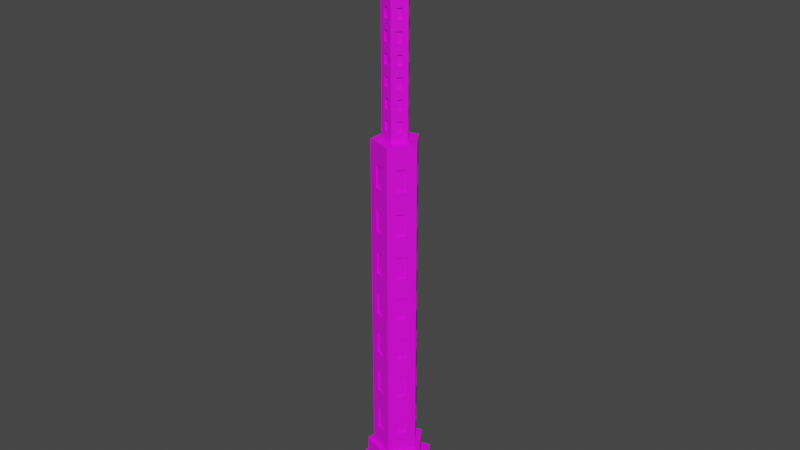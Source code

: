 # Source: Building6Alt.blend  (saved by Blender 2.80.75; exported with 4.5.12 LTS)
import bpy
from mathutils import Matrix  # noqa: F401  (used for matrix-valued properties, if any)

bpy.ops.wm.read_factory_settings(use_empty=True)
scene = bpy.context.scene
scene.name = 'Scene'

# ---- collections
col_collection = bpy.data.collections.new('Collection'); scene.collection.children.link(col_collection)

# ---- images (referenced by path relative to the original .blend; pixels are not part of the script)
import os
ASSET_DIR = os.environ.get("B2B_ASSET_DIR", "")  # directory of the original .blend (textures are referenced by path, not embedded)
HERE = os.path.dirname(os.path.abspath(__file__))  # packed textures are extracted next to this script under _unpacked/

def load_image(name, relpath, width, height, colorspace="sRGB"):
    """Load a texture the original file referenced (path relative to the .blend, or extracted next to this script)."""
    p = next((c for c in (os.path.join(HERE, relpath), os.path.join(ASSET_DIR, relpath)) if relpath and os.path.exists(c)), "")
    if p:
        img = bpy.data.images.load(p, check_existing=True)
        img.name = name
    else:  # same state as the original file: an image datablock whose file is absent (Cycles renders it pink)
        img = bpy.data.images.new(name, width, height)
        img.source = "FILE"
        img.filepath = "//" + (relpath or name)
    img.colorspace_settings.name = colorspace
    return img
img_building6altdiffusemap_png_001 = load_image('Building6AltDiffuseMap.png.001', 'Materials/Building6AltDiffuseMap.png', 1024, 1024, 'sRGB')

# ---- materials (node trees are filled in below, after node groups)
mat_material_002 = bpy.data.materials.new('Material.002')
mat_material_002.use_transparent_shadow = False

# ---- material node trees
mat_material_002.use_nodes = True; mat_material_002.node_tree.nodes.clear()
_N = mat_material_002.node_tree.nodes; _L = mat_material_002.node_tree.links
n0 = _N.new('ShaderNodeOutputMaterial'); n0.name = 'Material Output'; n0.location = (300, 300)
n1 = _N.new('ShaderNodeBsdfPrincipled'); n1.name = 'Principled BSDF'; n1.location = (10, 300)
n1.distribution = 'GGX'
n1.subsurface_method = 'BURLEY'
n1.inputs[3].default_value = 1.45
n1.inputs[27].default_value = (0.0, 0.0, 0.0, 1.0)
n1.inputs[28].default_value = 1.0
n2 = _N.new('ShaderNodeTexImage'); n2.name = 'Image Texture'; n2.location = (-280, 250)
n2.image = img_building6altdiffusemap_png_001
_L.new(n1.outputs[0], n0.inputs[0])
_L.new(n2.outputs[0], n1.inputs[0])
n0.is_active_output = True

# ---- world
world_world = bpy.data.worlds.new('World'); scene.world = world_world
world_world.use_nodes = True; world_world.node_tree.nodes.clear()
_N = world_world.node_tree.nodes; _L = world_world.node_tree.links
n0 = _N.new('ShaderNodeOutputWorld'); n0.name = 'World Output'; n0.location = (300, 300)
n1 = _N.new('ShaderNodeBackground'); n1.name = 'Background'; n1.location = (10, 300)
n1.inputs[0].default_value = (0.05088, 0.05088, 0.05088, 1.0)
_L.new(n1.outputs[0], n0.inputs[0])
n0.is_active_output = True
world_world.color = (0.05088, 0.05088, 0.05088)
world_world.use_sun_shadow = False
world_world.sun_shadow_jitter_overblur = 0.0

# ---- meshes
me_icosphere = bpy.data.meshes.new('Icosphere')
me_icosphere.from_pydata([(0.0335, -8.938e-08, 3.683), (0.01033, 0.03189, 3.683), (0.005639, -0.01744, 3.664), (0.01831, -8.938e-08, 3.664), (0.005639, 0.01744, 3.664), (0.02468, -8.938e-08, 3.668), (0.007607, -0.0235, 3.668), (0.01081, -0.03336, 3.683), (0.03505, -8.94e-08, 3.683), (0.01081, 0.03336, 3.683), (-0.02841, 0.02062, 3.683), (0.02319, -8.94e-08, 3.688), (-0.01882, -0.01365, 3.688), (0.007148, -0.02209, 3.688), (0.01081, 0.03336, 3.688), (0.03505, -8.94e-08, 3.688), (0.01081, -0.03336, 3.688), (0.002485, 0.007733, 3.697), (0.007148, 0.02209, 3.697), (-0.01882, -0.01365, 3.697), (-0.07261, 0.05273, 2.212), (-0.006607, 0.004779, 3.749), (0.008104, -8.94e-08, 3.749), (0.02769, 0.08533, 2.212), (0.08969, -8.829e-08, 2.212), (0.02769, -0.08533, 2.212), (0.005638, 0.01744, 3.502), (-0.01486, 0.01078, 3.502), (-0.01486, -0.01078, 3.502), (-0.07261, -0.05273, 2.212), (0.08969, -8.829e-08, 3.092), (0.007607, 0.0235, 3.668), (-0.02002, 0.01452, 3.668), (-0.02715, 0.01971, 3.683), (0.01033, -0.03189, 3.683), (0.0277, -0.08533, 3.092), (-0.07261, -0.05273, 3.092), (-0.07261, 0.05273, 3.092), (-0.02002, -0.01452, 3.668), (-0.02715, -0.01971, 3.683), (0.0277, 0.08533, 3.092), (-0.03027, 0.02197, 3.092), (-0.01486, 0.01078, 3.664), (-0.01486, -0.01078, 3.664), (0.01152, 0.03555, 3.092), (0.03735, -8.892e-08, 3.092), (0.01152, -0.03555, 3.092), (-0.03027, -0.02197, 3.092), (0.03735, -8.892e-08, 3.362), (-0.02841, -0.02062, 3.683), (0.01152, -0.03555, 3.362), (-0.02841, 0.02062, 3.688), (-0.03027, -0.02197, 3.362), (-0.02841, -0.02062, 3.688), (-0.03027, 0.02197, 3.362), (0.007148, 0.02209, 3.688), (-0.01882, 0.01365, 3.688), (0.01152, 0.03555, 3.362), (-0.02147, 0.01558, 3.386), (0.008161, 0.02521, 3.386), (0.02647, -8.914e-08, 3.386), (-0.01882, 0.01365, 3.697), (0.02319, -8.94e-08, 3.697), (0.008161, -0.02521, 3.386), (0.007148, -0.02209, 3.697), (-0.02147, -0.01558, 3.386), (-0.006607, 0.004779, 3.697), (0.008104, -8.94e-08, 3.697), (-0.006607, -0.00478, 3.697), (0.002485, -0.007734, 3.697), (0.002485, 0.007733, 3.749), (0.02647, -8.911e-08, 3.475), (0.008161, -0.02521, 3.475), (-0.006607, -0.00478, 3.749), (0.002485, -0.007734, 3.749), (0.01831, -8.938e-08, 3.502), (-0.02147, -0.01558, 3.475), (-0.02147, 0.01558, 3.475), (0.008161, 0.02521, 3.475), (0.005638, -0.01744, 3.502), (0.02769, 0.08533, 3.042), (-0.07261, 0.05273, 3.042), (-0.07261, -0.05273, 3.042), (0.02769, -0.08533, 3.042), (0.08969, -8.829e-08, 3.042), (-0.03918, -0.0636, 2.212), (-0.005742, -0.07446, 2.212), (-0.005741, -0.07446, 3.042), (-0.03918, -0.0636, 3.042), (0.04836, -0.05688, 2.212), (0.06902, -0.02844, 2.212), (0.06902, -0.02844, 3.042), (0.04836, -0.05688, 3.042), (0.06902, 0.02844, 2.212), (0.04836, 0.05688, 2.212), (0.04836, 0.05688, 3.042), (0.06902, 0.02844, 3.042), (-0.005742, 0.07446, 2.212), (-0.03918, 0.0636, 2.212), (-0.03918, 0.0636, 3.042), (-0.005741, 0.07446, 3.042), (-0.07261, 0.01758, 2.212), (-0.07261, -0.01758, 2.212), (-0.07261, -0.01758, 3.042), (-0.07261, 0.01758, 3.042), (-0.03918, -0.0636, 2.973), (-0.03918, -0.0636, 2.904), (-0.03918, -0.0636, 2.835), (-0.03918, -0.0636, 2.765), (-0.03918, -0.0636, 2.696), (-0.03918, -0.0636, 2.627), (-0.03918, -0.0636, 2.558), (-0.03918, -0.0636, 2.489), (-0.03918, -0.0636, 2.42), (-0.03918, -0.0636, 2.351), (-0.03918, -0.0636, 2.282), (-0.005741, -0.07446, 2.973), (-0.005741, -0.07446, 2.904), (-0.005741, -0.07446, 2.835), (-0.005741, -0.07446, 2.765), (-0.005741, -0.07446, 2.696), (-0.005741, -0.07446, 2.627), (-0.005742, -0.07446, 2.558), (-0.005742, -0.07446, 2.489), (-0.005742, -0.07446, 2.42), (-0.005742, -0.07446, 2.351), (-0.005742, -0.07446, 2.282), (0.04836, -0.05688, 2.973), (0.04836, -0.05688, 2.904), (0.04836, -0.05688, 2.835), (0.04836, -0.05688, 2.765), (0.04836, -0.05688, 2.696), (0.04836, -0.05688, 2.627), (0.04836, -0.05688, 2.558), (0.04836, -0.05688, 2.489), (0.04836, -0.05688, 2.42), (0.04836, -0.05688, 2.351), (0.04836, -0.05688, 2.282), (0.06902, -0.02844, 2.973), (0.06902, -0.02844, 2.904), (0.06902, -0.02844, 2.835), (0.06902, -0.02844, 2.765), (0.06902, -0.02844, 2.696), (0.06902, -0.02844, 2.627), (0.06902, -0.02844, 2.558), (0.06902, -0.02844, 2.489), (0.06902, -0.02844, 2.42), (0.06902, -0.02844, 2.351), (0.06902, -0.02844, 2.282), (0.06902, 0.02844, 2.973), (0.06902, 0.02844, 2.904), (0.06902, 0.02844, 2.835), (0.06902, 0.02844, 2.765), (0.06902, 0.02844, 2.696), (0.06902, 0.02844, 2.627), (0.06902, 0.02844, 2.558), (0.06902, 0.02844, 2.489), (0.06902, 0.02844, 2.42), (0.06902, 0.02844, 2.351), (0.06902, 0.02844, 2.282), (0.04836, 0.05688, 2.973), (0.04836, 0.05688, 2.904), (0.04836, 0.05688, 2.835), (0.04836, 0.05688, 2.765), (0.04836, 0.05688, 2.696), (0.04836, 0.05688, 2.627), (0.04836, 0.05688, 2.558), (0.04836, 0.05688, 2.489), (0.04836, 0.05688, 2.42), (0.04836, 0.05688, 2.351), (0.04836, 0.05688, 2.282), (-0.005741, 0.07446, 2.973), (-0.005741, 0.07446, 2.904), (-0.005741, 0.07446, 2.835), (-0.005741, 0.07446, 2.765), (-0.005741, 0.07446, 2.696), (-0.005741, 0.07446, 2.627), (-0.005742, 0.07446, 2.558), (-0.005742, 0.07446, 2.489), (-0.005742, 0.07446, 2.42), (-0.005742, 0.07446, 2.351), (-0.005742, 0.07446, 2.282), (-0.03918, 0.0636, 2.973), (-0.03918, 0.0636, 2.904), (-0.03918, 0.0636, 2.835), (-0.03918, 0.0636, 2.765), (-0.03918, 0.0636, 2.696), (-0.03918, 0.0636, 2.627), (-0.03918, 0.0636, 2.558), (-0.03918, 0.0636, 2.489), (-0.03918, 0.0636, 2.42), (-0.03918, 0.0636, 2.351), (-0.03918, 0.0636, 2.282), (-0.07261, 0.01758, 2.973), (-0.07261, 0.01758, 2.904), (-0.07261, 0.01758, 2.835), (-0.07261, 0.01758, 2.765), (-0.07261, 0.01758, 2.696), (-0.07261, 0.01758, 2.627), (-0.07261, 0.01758, 2.558), (-0.07261, 0.01758, 2.489), (-0.07261, 0.01758, 2.42), (-0.07261, 0.01758, 2.351), (-0.07261, 0.01758, 2.282), (-0.07261, -0.01758, 2.973), (-0.07261, -0.01758, 2.904), (-0.07261, -0.01758, 2.835), (-0.07261, -0.01758, 2.765), (-0.07261, -0.01758, 2.696), (-0.07261, -0.01758, 2.627), (-0.07261, -0.01758, 2.558), (-0.07261, -0.01758, 2.489), (-0.07261, -0.01758, 2.42), (-0.07261, -0.01758, 2.351), (-0.07261, -0.01758, 2.282), (-0.002211, -0.0636, 3.042), (-0.03565, -0.05273, 3.042), (0.05978, -0.02173, 3.042), (0.03912, -0.05017, 3.042), (0.03912, 0.05017, 3.042), (0.05978, 0.02173, 3.042), (-0.03565, 0.05273, 3.042), (-0.002211, 0.0636, 3.042), (-0.06119, -0.01758, 3.042), (-0.06119, 0.01758, 3.042), (-0.03565, -0.05273, 2.973), (-0.03565, -0.05273, 2.904), (-0.03565, -0.05273, 2.835), (-0.03565, -0.05273, 2.765), (-0.03565, -0.05273, 2.696), (-0.03565, -0.05273, 2.627), (-0.03565, -0.05273, 2.558), (-0.03565, -0.05273, 2.489), (-0.03565, -0.05273, 2.42), (-0.03565, -0.05273, 2.351), (-0.03565, -0.05273, 2.282), (-0.002211, -0.0636, 2.973), (-0.002211, -0.0636, 2.904), (-0.002211, -0.0636, 2.835), (-0.002211, -0.0636, 2.765), (-0.002211, -0.0636, 2.696), (-0.002212, -0.0636, 2.627), (-0.002212, -0.0636, 2.558), (-0.002212, -0.0636, 2.489), (-0.002212, -0.0636, 2.42), (-0.002212, -0.0636, 2.351), (-0.002212, -0.0636, 2.282), (0.03912, -0.05017, 2.973), (0.03912, -0.05017, 2.904), (0.03912, -0.05017, 2.835), (0.03912, -0.05017, 2.765), (0.03912, -0.05017, 2.696), (0.03912, -0.05017, 2.627), (0.03912, -0.05017, 2.558), (0.03912, -0.05017, 2.489), (0.03912, -0.05017, 2.42), (0.03912, -0.05017, 2.351), (0.03912, -0.05017, 2.282), (0.05978, -0.02173, 2.973), (0.05978, -0.02173, 2.904), (0.05978, -0.02173, 2.835), (0.05978, -0.02173, 2.765), (0.05978, -0.02173, 2.696), (0.05978, -0.02173, 2.627), (0.05978, -0.02173, 2.558), (0.05978, -0.02173, 2.489), (0.05978, -0.02173, 2.42), (0.05978, -0.02173, 2.351), (0.05978, -0.02173, 2.282), (0.05978, 0.02173, 2.973), (0.05978, 0.02173, 2.904), (0.05978, 0.02173, 2.835), (0.05978, 0.02173, 2.765), (0.05978, 0.02173, 2.696), (0.05978, 0.02173, 2.627), (0.05978, 0.02173, 2.558), (0.05978, 0.02173, 2.489), (0.05978, 0.02173, 2.42), (0.05978, 0.02173, 2.351), (0.05978, 0.02173, 2.282), (0.03912, 0.05017, 2.973), (0.03912, 0.05017, 2.904), (0.03912, 0.05017, 2.835), (0.03912, 0.05017, 2.765), (0.03912, 0.05017, 2.696), (0.03912, 0.05017, 2.627), (0.03912, 0.05017, 2.558), (0.03912, 0.05017, 2.489), (0.03912, 0.05017, 2.42), (0.03912, 0.05017, 2.351), (0.03912, 0.05017, 2.282), (-0.002211, 0.0636, 2.973), (-0.002211, 0.0636, 2.904), (-0.002211, 0.0636, 2.835), (-0.002211, 0.0636, 2.765), (-0.002211, 0.0636, 2.696), (-0.002212, 0.0636, 2.627), (-0.002212, 0.0636, 2.558), (-0.002212, 0.0636, 2.489), (-0.002212, 0.0636, 2.42), (-0.002212, 0.0636, 2.351), (-0.002212, 0.0636, 2.282), (-0.03565, 0.05273, 2.973), (-0.03565, 0.05273, 2.904), (-0.03565, 0.05273, 2.835), (-0.03565, 0.05273, 2.765), (-0.03565, 0.05273, 2.696), (-0.03565, 0.05273, 2.627), (-0.03565, 0.05273, 2.558), (-0.03565, 0.05273, 2.489), (-0.03565, 0.05273, 2.42), (-0.03565, 0.05273, 2.351), (-0.03565, 0.05273, 2.282), (-0.06119, 0.01758, 2.973), (-0.06119, 0.01758, 2.904), (-0.06119, 0.01758, 2.835), (-0.06119, 0.01758, 2.765), (-0.06119, 0.01758, 2.696), (-0.06119, 0.01758, 2.627), (-0.06119, 0.01758, 2.558), (-0.06119, 0.01758, 2.489), (-0.06119, 0.01758, 2.42), (-0.06119, 0.01758, 2.351), (-0.06119, 0.01758, 2.282), (-0.06119, -0.01758, 2.973), (-0.06119, -0.01758, 2.904), (-0.06119, -0.01758, 2.835), (-0.06119, -0.01758, 2.765), (-0.06119, -0.01758, 2.696), (-0.06119, -0.01758, 2.627), (-0.06119, -0.01758, 2.558), (-0.06119, -0.01758, 2.489), (-0.06119, -0.01758, 2.42), (-0.06119, -0.01758, 2.351), (-0.06119, -0.01758, 2.282), (-0.06953, 0.1129, 2.212), (-0.1289, 0.09362, 2.212), (-0.1289, -0.03121, 2.212), (-0.1289, -0.09362, 2.212), (0.1226, -0.0505, 2.212), (0.1593, -7.546e-08, 2.212), (0.08588, 0.101, 2.212), (0.04919, 0.1515, 2.212), (-0.01017, -0.1322, 2.212), (0.04919, -0.1515, 2.212), (-0.06953, -0.1129, 2.212), (0.08588, -0.101, 2.212), (0.1226, 0.0505, 2.212), (-0.01017, 0.1322, 2.212), (-0.1289, 0.03121, 2.212), (0.1226, -0.0505, -0.04722), (0.08587, -0.101, -0.04722), (-0.01017, -0.1322, -0.04722), (-0.06953, -0.1129, -0.04722), (-0.1289, 0.09362, -0.04722), (-0.06953, 0.1129, -0.04722), (-0.1289, -0.09362, -0.04722), (-0.1289, 0.03121, -0.04722), (-0.1289, -0.03121, -0.04722), (-0.01017, 0.1322, -0.04722), (0.04919, 0.1515, -0.04722), (0.1592, -1.159e-07, -0.04722), (0.1226, 0.0505, -0.04722), (0.08587, 0.101, -0.04722), (0.04919, -0.1515, -0.04722), (-0.1623, 0.1179, -0.04722), (0.2006, -1.13e-07, -0.04722), (-0.1623, -0.1179, -0.04722), (0.06196, 0.1908, -0.04722), (0.06196, -0.1908, -0.04722), (-0.1623, 0.1179, -0.2098), (0.2006, -1.237e-07, -0.2098), (-0.1623, -0.1179, -0.2098), (0.06196, 0.1908, -0.2098), (0.06196, -0.1908, -0.2098), (-0.2228, 0.1618, -0.4769), (-0.2228, -0.1618, -0.4769), (0.2753, -1.373e-07, -0.4769), (0.08505, 0.2619, -0.4769), (0.08505, -0.2619, -0.4769), (-0.2228, 0.1618, -0.2098), (0.2753, -1.23e-07, -0.2098), (-0.2228, -0.1618, -0.2098), (0.08505, 0.2619, -0.2098), (0.08505, -0.2619, -0.2098), (0.08588, -0.101, 1.61), (0.08588, -0.101, 1.459), (-0.06953, -0.1129, 0.1034), (0.08588, -0.101, 2.062), (0.08588, -0.101, 1.007), (0.08588, -0.101, 0.8567), (0.08587, -0.101, 0.4047), (0.08587, -0.101, 0.1034), (0.08587, -0.101, 0.2541), (0.08588, -0.101, 0.5554), (0.08588, -0.101, 0.706), (0.08588, -0.101, 1.158), (0.08588, -0.101, 1.911), (-0.06953, -0.1129, 0.2541), (0.08588, -0.101, 1.309), (0.08588, -0.101, 1.761), (-0.06953, -0.1129, 0.4047), (-0.06953, -0.1129, 0.5554), (-0.06953, -0.1129, 0.706), (-0.06953, -0.1129, 0.8567), (-0.06953, -0.1129, 1.007), (-0.06953, -0.1129, 1.158), (-0.06953, -0.1129, 1.309), (-0.06953, -0.1129, 1.459), (-0.06953, -0.1129, 1.61), (-0.06953, -0.1129, 1.761), (-0.06953, -0.1129, 1.911), (-0.06953, -0.1129, 2.062), (-0.06953, 0.1129, 0.1034), (-0.06953, 0.1129, 0.2541), (-0.06953, 0.1129, 0.4047), (-0.06953, 0.1129, 0.5554), (-0.06953, 0.1129, 0.706), (-0.06953, 0.1129, 0.8567), (-0.06953, 0.1129, 1.007), (-0.06953, 0.1129, 1.158), (-0.06953, 0.1129, 1.309), (-0.06953, 0.1129, 1.459), (-0.06953, 0.1129, 1.61), (-0.06953, 0.1129, 1.761), (-0.06953, 0.1129, 1.911), (-0.06953, 0.1129, 2.062), (-0.1289, -0.03121, 0.1034), (-0.1289, -0.03121, 0.2541), (-0.1289, -0.03121, 0.4047), (-0.1289, -0.03121, 0.5554), (-0.1289, -0.03121, 0.706), (-0.1289, -0.03121, 0.8567), (-0.1289, -0.03121, 1.007), (-0.1289, -0.03121, 1.158), (-0.1289, -0.03121, 1.309), (-0.1289, -0.03121, 1.459), (-0.1289, -0.03121, 1.61), (-0.1289, -0.03121, 1.761), (-0.1289, -0.03121, 1.911), (-0.1289, -0.03121, 2.062), (0.08587, 0.101, 0.1034), (0.08587, 0.101, 0.2541), (0.08587, 0.101, 0.4047), (0.08588, 0.101, 0.5554), (0.08588, 0.101, 0.706), (0.08588, 0.101, 0.8567), (0.08588, 0.101, 1.007), (0.08588, 0.101, 1.158), (0.08588, 0.101, 1.309), (0.08588, 0.101, 1.459), (0.08588, 0.101, 1.61), (0.08588, 0.101, 1.761), (0.08588, 0.101, 1.911), (0.08588, 0.101, 2.062), (0.1226, -0.0505, 2.062), (0.1226, -0.0505, 1.911), (0.1226, -0.0505, 1.761), (0.1226, -0.0505, 1.61), (0.1226, -0.0505, 1.459), (0.1226, -0.0505, 1.309), (0.1226, -0.0505, 1.158), (0.1226, -0.0505, 1.007), (0.1226, -0.0505, 0.8567), (0.1226, -0.0505, 0.706), (0.1226, -0.0505, 0.5554), (0.1226, -0.0505, 0.4047), (0.1226, -0.0505, 0.2541), (0.1226, -0.0505, 0.1034), (-0.01017, -0.1322, 2.062), (-0.01017, -0.1322, 1.911), (-0.01017, -0.1322, 1.761), (-0.01017, -0.1322, 1.61), (-0.01017, -0.1322, 1.459), (-0.01017, -0.1322, 1.309), (-0.01017, -0.1322, 1.158), (-0.01017, -0.1322, 1.007), (-0.01017, -0.1322, 0.8567), (-0.01017, -0.1322, 0.706), (-0.01017, -0.1322, 0.5554), (-0.01017, -0.1322, 0.4047), (-0.01017, -0.1322, 0.2541), (-0.01017, -0.1322, 0.1034), (-0.1289, 0.03121, 2.062), (-0.1289, 0.03121, 1.911), (-0.1289, 0.03121, 1.761), (-0.1289, 0.03121, 1.61), (-0.1289, 0.03121, 1.459), (-0.1289, 0.03121, 1.309), (-0.1289, 0.03121, 1.158), (-0.1289, 0.03121, 1.007), (-0.1289, 0.03121, 0.8567), (-0.1289, 0.03121, 0.706), (-0.1289, 0.03121, 0.5554), (-0.1289, 0.03121, 0.4047), (-0.1289, 0.03121, 0.2541), (-0.1289, 0.03121, 0.1034), (-0.01017, 0.1322, 2.062), (-0.01017, 0.1322, 1.911), (-0.01017, 0.1322, 1.761), (-0.01017, 0.1322, 1.61), (-0.01017, 0.1322, 1.459), (-0.01017, 0.1322, 1.309), (-0.01017, 0.1322, 1.158), (-0.01017, 0.1322, 1.007), (-0.01017, 0.1322, 0.8567), (-0.01017, 0.1322, 0.706), (-0.01017, 0.1322, 0.5554), (-0.01017, 0.1322, 0.4047), (-0.01017, 0.1322, 0.2541), (-0.01017, 0.1322, 0.1034), (0.1226, 0.0505, 2.062), (0.1226, 0.0505, 1.911), (0.1226, 0.0505, 1.761), (0.1226, 0.0505, 1.61), (0.1226, 0.0505, 1.459), (0.1226, 0.0505, 1.309), (0.1226, 0.0505, 1.158), (0.1226, 0.0505, 1.007), (0.1226, 0.0505, 0.8567), (0.1226, 0.0505, 0.706), (0.1226, 0.0505, 0.5554), (0.1226, 0.0505, 0.4047), (0.1226, 0.0505, 0.2541), (0.1226, 0.0505, 0.1034), (0.07847, -0.09561, 1.309), (0.07847, -0.09561, 1.459), (-0.06671, -0.1042, 0.1034), (-0.06671, -0.1042, 0.2541), (0.07847, -0.09561, 1.911), (0.07847, -0.09561, 2.062), (-0.0667, -0.1042, 0.706), (-0.0667, -0.1042, 0.8567), (0.07847, -0.09561, 1.007), (0.07847, -0.09561, 1.158), (0.07847, -0.09561, 0.1034), (0.07847, -0.09561, 0.2541), (0.07847, -0.09561, 0.4047), (0.07847, -0.09561, 0.5554), (-0.0667, -0.1042, 1.007), (-0.0667, -0.1042, 1.158), (0.07847, -0.09561, 0.706), (0.07847, -0.09561, 0.8567), (0.07847, -0.09561, 1.61), (0.07847, -0.09561, 1.761), (-0.0667, -0.1042, 1.309), (-0.0667, -0.1042, 1.459), (-0.0667, -0.1042, 0.4047), (-0.0667, -0.1042, 0.5554), (-0.0667, -0.1042, 1.61), (-0.0667, -0.1042, 1.761), (-0.0667, -0.1042, 1.911), (-0.0667, -0.1042, 2.062), (-0.06671, 0.1042, 0.1034), (-0.06671, 0.1042, 0.2541), (-0.0667, 0.1042, 0.4047), (-0.0667, 0.1042, 0.5554), (-0.0667, 0.1042, 0.706), (-0.0667, 0.1042, 0.8567), (-0.0667, 0.1042, 1.007), (-0.0667, 0.1042, 1.158), (-0.0667, 0.1042, 1.309), (-0.0667, 0.1042, 1.459), (-0.0667, 0.1042, 1.61), (-0.0667, 0.1042, 1.761), (-0.0667, 0.1042, 1.911), (-0.0667, 0.1042, 2.062), (-0.1197, -0.03121, 0.1034), (-0.1197, -0.03121, 0.2541), (-0.1197, -0.03121, 0.4047), (-0.1197, -0.03121, 0.5554), (-0.1197, -0.03121, 0.706), (-0.1197, -0.03121, 0.8567), (-0.1197, -0.03121, 1.007), (-0.1197, -0.03121, 1.158), (-0.1197, -0.03121, 1.309), (-0.1197, -0.03121, 1.459), (-0.1197, -0.03121, 1.61), (-0.1197, -0.03121, 1.761), (-0.1197, -0.03121, 1.911), (-0.1197, -0.03121, 2.062), (0.07847, 0.09561, 0.1034), (0.07847, 0.09561, 0.2541), (0.07847, 0.09561, 0.4047), (0.07847, 0.09561, 0.5554), (0.07847, 0.09561, 0.706), (0.07847, 0.09561, 0.8567), (0.07847, 0.09561, 1.007), (0.07847, 0.09561, 1.158), (0.07847, 0.09561, 1.309), (0.07847, 0.09561, 1.459), (0.07847, 0.09561, 1.61), (0.07847, 0.09561, 1.761), (0.07847, 0.09561, 1.911), (0.07847, 0.09561, 2.062), (0.1152, -0.04511, 2.062), (0.1152, -0.04511, 1.911), (0.1152, -0.04511, 1.761), (0.1152, -0.04511, 1.61), (0.1152, -0.04511, 1.459), (0.1152, -0.04511, 1.309), (0.1152, -0.04511, 1.158), (0.1152, -0.04511, 1.007), (0.1152, -0.04511, 0.8567), (0.1152, -0.04511, 0.706), (0.1152, -0.04511, 0.5554), (0.1152, -0.04511, 0.4047), (0.1152, -0.04511, 0.2541), (0.1152, -0.04511, 0.1034), (-0.00734, -0.1235, 2.062), (-0.007341, -0.1235, 1.911), (-0.007341, -0.1235, 1.761), (-0.007341, -0.1235, 1.61), (-0.007342, -0.1235, 1.459), (-0.007342, -0.1235, 1.309), (-0.007343, -0.1235, 1.158), (-0.007343, -0.1235, 1.007), (-0.007343, -0.1235, 0.8567), (-0.007344, -0.1235, 0.706), (-0.007344, -0.1235, 0.5554), (-0.007344, -0.1235, 0.4047), (-0.007345, -0.1235, 0.2541), (-0.007345, -0.1235, 0.1034), (-0.1197, 0.03121, 2.062), (-0.1197, 0.03121, 1.911), (-0.1197, 0.03121, 1.761), (-0.1197, 0.03121, 1.61), (-0.1197, 0.03121, 1.459), (-0.1197, 0.03121, 1.309), (-0.1197, 0.03121, 1.158), (-0.1197, 0.03121, 1.007), (-0.1197, 0.03121, 0.8567), (-0.1197, 0.03121, 0.706), (-0.1197, 0.03121, 0.5554), (-0.1197, 0.03121, 0.4047), (-0.1197, 0.03121, 0.2541), (-0.1197, 0.03121, 0.1034), (-0.00734, 0.1235, 2.062), (-0.007341, 0.1235, 1.911), (-0.007341, 0.1235, 1.761), (-0.007341, 0.1235, 1.61), (-0.007342, 0.1235, 1.459), (-0.007342, 0.1235, 1.309), (-0.007343, 0.1235, 1.158), (-0.007343, 0.1235, 1.007), (-0.007343, 0.1235, 0.8567), (-0.007344, 0.1235, 0.706), (-0.007344, 0.1235, 0.5554), (-0.007344, 0.1235, 0.4047), (-0.007345, 0.1235, 0.2541), (-0.007345, 0.1235, 0.1034), (0.1152, 0.04511, 2.062), (0.1152, 0.04511, 1.911), (0.1152, 0.04511, 1.761), (0.1152, 0.04511, 1.61), (0.1152, 0.04511, 1.459), (0.1152, 0.04511, 1.309), (0.1152, 0.04511, 1.158), (0.1152, 0.04511, 1.007), (0.1152, 0.04511, 0.8567), (0.1152, 0.04511, 0.706), (0.1152, 0.04511, 0.5554), (0.1152, 0.04511, 0.4047), (0.1152, 0.04511, 0.2541), (0.1152, 0.04511, 0.1034)], [], [(6, 5, 0, 34), (3, 2, 79, 75), (5, 31, 1, 0), (38, 6, 34, 39), (31, 32, 33, 1), (3, 4, 31, 5), (4, 42, 32, 31), (43, 2, 6, 38), (2, 3, 5, 6), (39, 34, 7, 49), (34, 0, 8, 7), (9, 10, 51, 14), (7, 8, 15, 16), (49, 7, 16, 53), (8, 9, 14, 15), (10, 49, 53, 51), (33, 39, 49, 10), (1, 33, 10, 9), (0, 1, 9, 8), (13, 11, 62, 64), (56, 55, 14, 51), (55, 11, 15, 14), (12, 56, 51, 53), (11, 13, 16, 15), (13, 12, 53, 16), (17, 66, 21, 70), (11, 55, 18, 62), (12, 13, 64, 19), (56, 12, 19, 61), (55, 56, 61, 18), (66, 17, 18, 61), (17, 67, 62, 18), (68, 66, 61, 19), (69, 68, 19, 64), (22, 70, 21, 73, 74), (69, 67, 22, 74), (67, 17, 70, 22), (66, 68, 73, 21), (27, 77, 76, 28), (43, 42, 27, 28), (4, 3, 75, 26), (2, 43, 28, 79), (42, 4, 26, 27), (32, 38, 39, 33), (42, 43, 38, 32), (46, 35, 30, 45), (45, 30, 40, 44), (41, 37, 36, 47), (155, 275, 274, 154), (52, 47, 46, 50), (50, 46, 45, 48), (48, 45, 44, 57), (44, 40, 37, 41), (58, 54, 52, 65), (65, 52, 50, 63), (59, 57, 54, 58), (63, 50, 48, 60), (54, 41, 47, 52), (67, 69, 64, 62), (77, 58, 65, 76), (76, 65, 63, 72), (72, 63, 60, 71), (78, 59, 58, 77), (68, 69, 74, 73), (60, 48, 57, 59), (75, 71, 78, 26), (26, 78, 77, 27), (79, 72, 71, 75), (28, 76, 72, 79), (71, 60, 59, 78), (115, 85, 86, 126), (47, 36, 35, 46), (35, 36, 82, 88, 87, 83), (35, 83, 92, 91, 84, 30), (37, 81, 104, 103, 82, 36), (30, 84, 96, 95, 80, 40), (205, 325, 326, 206), (40, 80, 100, 99, 81, 37), (57, 44, 41, 54), (199, 200, 211, 210), (136, 256, 267, 147), (137, 89, 90, 148), (201, 202, 213, 212), (200, 199, 198, 197, 196, 195, 194, 193, 104, 81, 20, 101, 203, 202, 201), (197, 198, 209, 208), (146, 266, 255, 135), (159, 93, 94, 170), (195, 196, 207, 206), (153, 273, 272, 152), (181, 97, 98, 192), (193, 194, 205, 204), (103, 223, 324, 204), (203, 101, 102, 214), (134, 254, 265, 145), (171, 172, 183, 182), (203, 323, 322, 202), (173, 174, 185, 184), (144, 264, 253, 133), (175, 176, 187, 186), (151, 271, 270, 150), (177, 178, 189, 188), (132, 252, 263, 143), (179, 180, 191, 190), (201, 321, 320, 200), (172, 171, 100, 80, 23, 97, 181, 180, 179, 178, 177, 176, 175, 174, 173), (142, 262, 251, 131), (149, 150, 161, 160), (149, 269, 220, 96), (151, 152, 163, 162), (130, 250, 261, 141), (153, 154, 165, 164), (147, 267, 268, 148), (155, 156, 167, 166), (96, 220, 219, 95), (157, 158, 169, 168), (199, 319, 318, 198), (80, 95, 160, 161, 162, 163, 164, 165, 166, 167, 168, 169, 170, 94, 23), (158, 157, 156, 155, 154, 153, 152, 151, 150, 149, 96, 84, 24, 93, 159), (135, 134, 133, 132, 131, 130, 129, 128, 127, 92, 83, 25, 89, 137, 136), (140, 260, 249, 129), (127, 128, 139, 138), (128, 248, 259, 139), (129, 130, 141, 140), (145, 265, 266, 146), (131, 132, 143, 142), (197, 317, 316, 196), (133, 134, 145, 144), (138, 258, 247, 127), (135, 136, 147, 146), (170, 290, 279, 159), (105, 88, 82, 29, 85, 115, 114, 113, 112, 111, 110, 109, 108, 107, 106), (143, 263, 264, 144), (105, 106, 117, 116), (195, 315, 314, 194), (107, 108, 119, 118), (158, 278, 289, 169), (109, 110, 121, 120), (168, 288, 277, 157), (111, 112, 123, 122), (141, 261, 262, 142), (113, 114, 125, 124), (193, 313, 224, 104), (84, 91, 138, 139, 140, 141, 142, 143, 144, 145, 146, 147, 148, 90, 24), (82, 103, 204, 205, 206, 207, 208, 209, 210, 211, 212, 213, 214, 102, 29), (83, 87, 116, 117, 118, 119, 120, 121, 122, 123, 124, 125, 126, 86, 25), (20, 81, 99, 182, 183, 184, 185, 186, 187, 188, 189, 190, 191, 192, 98), (224, 313, 324, 223), (314, 315, 326, 325), (322, 323, 334, 333), (320, 321, 332, 331), (318, 319, 330, 329), (316, 317, 328, 327), (222, 291, 302, 221), (292, 293, 304, 303), (294, 295, 306, 305), (296, 297, 308, 307), (298, 299, 310, 309), (300, 301, 312, 311), (220, 269, 280, 219), (270, 271, 282, 281), (272, 273, 284, 283), (274, 275, 286, 285), (276, 277, 288, 287), (278, 279, 290, 289), (218, 247, 258, 217), (248, 249, 260, 259), (250, 251, 262, 261), (252, 253, 264, 263), (254, 255, 266, 265), (256, 257, 268, 267), (216, 225, 236, 215), (226, 227, 238, 237), (228, 229, 240, 239), (230, 231, 242, 241), (232, 233, 244, 243), (234, 235, 246, 245), (148, 268, 257, 137), (116, 236, 225, 105), (105, 225, 216, 88), (207, 327, 328, 208), (157, 277, 276, 156), (106, 226, 237, 117), (118, 238, 227, 107), (107, 227, 226, 106), (209, 329, 330, 210), (159, 279, 278, 158), (108, 228, 239, 119), (95, 219, 280, 160), (120, 240, 229, 109), (109, 229, 228, 108), (211, 331, 332, 212), (110, 230, 241, 121), (100, 222, 221, 99), (161, 281, 282, 162), (122, 242, 231, 111), (111, 231, 230, 110), (213, 333, 334, 214), (112, 232, 243, 123), (204, 324, 313, 193), (163, 283, 284, 164), (124, 244, 233, 113), (113, 233, 232, 112), (194, 314, 325, 205), (114, 234, 245, 125), (206, 326, 315, 195), (165, 285, 286, 166), (126, 246, 235, 115), (115, 235, 234, 114), (196, 316, 327, 207), (87, 215, 236, 116), (208, 328, 317, 197), (167, 287, 288, 168), (198, 318, 329, 209), (117, 237, 238, 118), (210, 330, 319, 199), (169, 289, 290, 170), (200, 320, 331, 211), (171, 291, 222, 100), (88, 216, 215, 87), (119, 239, 240, 120), (212, 332, 321, 201), (202, 322, 333, 213), (173, 293, 292, 172), (121, 241, 242, 122), (214, 334, 323, 203), (182, 302, 291, 171), (175, 295, 294, 174), (123, 243, 244, 124), (172, 292, 303, 183), (104, 224, 223, 103), (184, 304, 293, 173), (177, 297, 296, 176), (125, 245, 246, 126), (174, 294, 305, 185), (127, 247, 218, 92), (186, 306, 295, 175), (179, 299, 298, 178), (176, 296, 307, 187), (129, 249, 248, 128), (188, 308, 297, 177), (181, 301, 300, 180), (178, 298, 309, 189), (99, 221, 302, 182), (131, 251, 250, 130), (190, 310, 299, 179), (180, 300, 311, 191), (183, 303, 304, 184), (133, 253, 252, 132), (192, 312, 301, 181), (92, 218, 217, 91), (160, 280, 269, 149), (185, 305, 306, 186), (135, 255, 254, 134), (150, 270, 281, 161), (162, 282, 271, 151), (187, 307, 308, 188), (137, 257, 256, 136), (152, 272, 283, 163), (91, 217, 258, 138), (164, 284, 273, 153), (189, 309, 310, 190), (154, 274, 285, 165), (139, 259, 260, 140), (166, 286, 275, 155), (191, 311, 312, 192), (156, 276, 287, 167), (85, 29, 338, 345, 343, 344, 25, 86), (24, 340, 347, 341, 342, 23, 94, 93), (98, 97, 23, 342, 348, 335, 336, 20), (89, 25, 344, 346, 339, 340, 24, 90), (20, 336, 349, 337, 338, 29, 102, 101), (360, 368, 365, 354, 355, 359), (362, 361, 366, 368, 360, 363), (350, 351, 364, 369, 366, 361), (353, 356, 367, 369, 364, 352), (508, 648, 647, 507), (348, 497, 426, 335), (412, 469, 343, 345), (388, 455, 339, 346), (378, 377, 379, 376, 375), (370, 380, 382, 372), (374, 384, 381, 371), (373, 383, 380, 370), (373, 371, 381, 383), (354, 365, 367, 356, 358, 357), (366, 371, 373, 368), (368, 373, 370, 365), (369, 374, 371, 366), (365, 370, 372, 367), (367, 372, 374, 369), (384, 379, 377, 381), (384, 382, 376, 379), (383, 378, 375, 380), (380, 375, 376, 382), (383, 381, 377, 378), (374, 372, 382, 384), (496, 357, 358, 427), (435, 575, 628, 488), (401, 547, 548, 402), (502, 503, 420, 421), (504, 505, 418, 419), (500, 501, 422, 423), (498, 499, 424, 425), (511, 454, 341, 347), (510, 359, 355, 413), (487, 627, 576, 436), (455, 595, 596, 456), (506, 507, 416, 417), (506, 646, 645, 505), (508, 509, 414, 415), (437, 577, 626, 486), (362, 363, 441, 524), (407, 545, 546, 408), (523, 442, 443, 522), (485, 625, 578, 438), (521, 444, 445, 520), (504, 644, 643, 503), (519, 446, 447, 518), (439, 579, 624, 484), (517, 448, 449, 516), (454, 594, 593, 453), (515, 450, 451, 514), (385, 543, 544, 400), (513, 452, 453, 512), (483, 623, 580, 440), (364, 344, 343, 469, 470, 471, 472, 473, 474, 475, 476, 477, 478, 479, 480, 481, 482, 352), (523, 522, 521, 520, 519, 518, 517, 516, 515, 514, 513, 512, 511, 347, 340, 361, 362, 524), (442, 441, 363, 360, 342, 341, 454, 453, 452, 451, 450, 449, 448, 447, 446, 445, 444, 443), (349, 483, 440, 337), (502, 642, 641, 501), (484, 485, 438, 439), (511, 651, 594, 454), (486, 487, 436, 437), (452, 592, 591, 451), (488, 489, 434, 435), (395, 541, 542, 390), (490, 491, 432, 433), (453, 593, 652, 512), (492, 493, 430, 431), (500, 640, 639, 499), (494, 495, 428, 429), (513, 653, 592, 452), (506, 505, 504, 503, 502, 501, 500, 499, 498, 497, 348, 342, 360, 359, 510, 509, 508, 507), (431, 430, 429, 428, 427, 358, 356, 338, 337, 440, 439, 438, 437, 436, 435, 434, 433, 432), (336, 335, 426, 425, 424, 423, 422, 421, 420, 419, 418, 417, 416, 415, 414, 413, 355, 354), (351, 350, 468, 392), (450, 590, 589, 449), (393, 467, 466, 391), (451, 591, 654, 514), (394, 465, 464, 395), (498, 638, 637, 497), (390, 463, 462, 389), (515, 655, 590, 450), (396, 461, 460, 399), (448, 588, 587, 447), (386, 459, 458, 385), (449, 589, 656, 516), (400, 457, 456, 397), (496, 636, 635, 495), (353, 352, 482, 387), (405, 539, 540, 406), (398, 481, 480, 401), (517, 657, 588, 448), (402, 479, 478, 403), (446, 586, 585, 445), (404, 477, 476, 405), (447, 587, 658, 518), (406, 475, 474, 407), (494, 634, 633, 493), (408, 473, 472, 409), (519, 659, 586, 446), (410, 471, 470, 411), (444, 584, 583, 443), (356, 353, 387, 398, 401, 402, 403, 404, 405, 406, 407, 408, 409, 410, 411, 412, 345, 338), (340, 339, 455, 456, 457, 458, 459, 460, 461, 462, 463, 464, 465, 466, 467, 468, 350, 361), (364, 351, 392, 393, 391, 394, 395, 390, 389, 396, 399, 386, 385, 400, 397, 388, 346, 344), (494, 493, 492, 491, 490, 489, 488, 487, 486, 485, 484, 483, 349, 336, 354, 357, 496, 495), (639, 640, 563, 564), (637, 638, 565, 566), (641, 642, 561, 562), (643, 644, 559, 560), (645, 646, 557, 558), (647, 648, 555, 556), (649, 650, 553, 554), (664, 581, 582, 663), (662, 583, 584, 661), (660, 585, 586, 659), (658, 587, 588, 657), (656, 589, 590, 655), (654, 591, 592, 653), (652, 593, 594, 651), (623, 624, 579, 580), (625, 626, 577, 578), (627, 628, 575, 576), (629, 630, 573, 574), (631, 632, 571, 572), (633, 634, 569, 570), (635, 636, 567, 568), (535, 608, 607, 536), (537, 606, 605, 538), (541, 604, 603, 542), (533, 602, 601, 534), (525, 600, 599, 526), (543, 598, 597, 544), (529, 596, 595, 530), (527, 622, 621, 528), (547, 620, 619, 548), (531, 618, 617, 532), (539, 616, 615, 540), (545, 614, 613, 546), (549, 612, 611, 550), (551, 610, 609, 552), (457, 597, 598, 458), (489, 629, 574, 434), (409, 549, 550, 410), (433, 573, 630, 490), (510, 650, 649, 509), (459, 599, 600, 460), (491, 631, 572, 432), (411, 551, 552, 412), (431, 571, 632, 492), (461, 601, 602, 462), (493, 633, 570, 430), (414, 554, 553, 413), (512, 652, 651, 511), (429, 569, 634, 494), (463, 603, 604, 464), (495, 635, 568, 428), (416, 556, 555, 415), (514, 654, 653, 513), (427, 567, 636, 496), (465, 605, 606, 466), (468, 608, 535, 392), (418, 558, 557, 417), (516, 656, 655, 515), (393, 536, 607, 467), (467, 607, 608, 468), (466, 606, 537, 391), (420, 560, 559, 419), (518, 658, 657, 517), (394, 538, 605, 465), (469, 609, 610, 470), (464, 604, 541, 395), (422, 562, 561, 421), (520, 660, 659, 519), (390, 542, 603, 463), (471, 611, 612, 472), (462, 602, 533, 389), (424, 564, 563, 423), (522, 662, 661, 521), (396, 534, 601, 461), (399, 525, 526, 386), (473, 613, 614, 474), (460, 600, 525, 399), (387, 527, 528, 398), (426, 566, 565, 425), (524, 664, 663, 523), (386, 526, 599, 459), (497, 637, 566, 426), (475, 615, 616, 476), (458, 598, 543, 385), (425, 565, 638, 498), (400, 544, 597, 457), (428, 568, 567, 427), (499, 639, 564, 424), (477, 617, 618, 478), (456, 596, 529, 397), (423, 563, 640, 500), (388, 530, 595, 455), (430, 570, 569, 429), (501, 641, 562, 422), (397, 529, 530, 388), (479, 619, 620, 480), (482, 622, 527, 387), (421, 561, 642, 502), (398, 528, 621, 481), (432, 572, 571, 431), (503, 643, 560, 420), (403, 531, 532, 404), (481, 621, 622, 482), (480, 620, 547, 401), (419, 559, 644, 504), (402, 548, 619, 479), (434, 574, 573, 433), (505, 645, 558, 418), (478, 618, 531, 403), (417, 557, 646, 506), (389, 533, 534, 396), (484, 624, 623, 483), (404, 532, 617, 477), (436, 576, 575, 435), (507, 647, 556, 416), (476, 616, 539, 405), (415, 555, 648, 508), (486, 626, 625, 485), (406, 540, 615, 475), (438, 578, 577, 437), (509, 649, 554, 414), (474, 614, 545, 407), (413, 553, 650, 510), (488, 628, 627, 487), (408, 546, 613, 473), (440, 580, 579, 439), (441, 581, 664, 524), (472, 612, 549, 409), (523, 663, 582, 442), (490, 630, 629, 489), (410, 550, 611, 471), (443, 583, 662, 522), (392, 535, 536, 393), (470, 610, 551, 411), (442, 582, 581, 441), (521, 661, 584, 444), (391, 537, 538, 394), (492, 632, 631, 491), (412, 552, 609, 469), (445, 585, 660, 520)])
_uv = me_icosphere.uv_layers.new(name='UVMap')
_uv.uv.foreach_set('vector', [0.04817, 0.6636, 0.03946, 0.6549, 0.034, 0.6577, 0.04326, 0.6712, 0.9597, 0.406, 0.9599, 0.3964, 0.8882, 0.3951, 0.8869, 0.4046, 0.03946, 0.6549, 0.03619, 0.6453, 0.0308, 0.6459, 0.034, 0.6577, 0.03979, 0.6263, 0.0479, 0.6172, 0.04251, 0.611, 0.0347, 0.6239, 0.03619, 0.6453, 0.03653, 0.6357, 0.03117, 0.6347, 0.0308, 0.6459, 0.04187, 0.6534, 0.0385, 0.6449, 0.03619, 0.6453, 0.03946, 0.6549, 0.0385, 0.6449, 0.03904, 0.6361, 0.03653, 0.6357, 0.03619, 0.6453, 0.04219, 0.6276, 0.04894, 0.6206, 0.0479, 0.6172, 0.03979, 0.6263, 0.04894, 0.6603, 0.04187, 0.6534, 0.03946, 0.6549, 0.04817, 0.6636, 0.0347, 0.6239, 0.04251, 0.611, 0.0422, 0.6103, 0.03427, 0.6237, 0.04326, 0.6712, 0.034, 0.6577, 0.03361, 0.6579, 0.04305, 0.6718, 0.03039, 0.646, 0.03078, 0.6346, 0.02901, 0.6342, 0.02851, 0.6461, 0.04305, 0.6718, 0.03361, 0.6579, 0.03175, 0.6586, 0.04063, 0.6735, 0.03427, 0.6237, 0.0422, 0.6103, 0.03978, 0.6091, 0.03262, 0.6229, 0.03361, 0.6579, 0.03039, 0.646, 0.02851, 0.6461, 0.03175, 0.6586, 0.03078, 0.6346, 0.03427, 0.6237, 0.03262, 0.6229, 0.02901, 0.6342, 0.03117, 0.6347, 0.0347, 0.6239, 0.03427, 0.6237, 0.03078, 0.6346, 0.0308, 0.6459, 0.03117, 0.6347, 0.03078, 0.6346, 0.03039, 0.646, 0.034, 0.6577, 0.0308, 0.6459, 0.03039, 0.646, 0.03361, 0.6579, 0.06283, 0.6236, 0.05099, 0.6279, 0.05314, 0.6309, 0.06428, 0.6283, 0.02462, 0.6339, 0.02387, 0.647, 0.02851, 0.6461, 0.02901, 0.6342, 0.02387, 0.647, 0.0266, 0.6607, 0.03175, 0.6586, 0.02851, 0.6461, 0.02891, 0.6219, 0.02462, 0.6339, 0.02901, 0.6342, 0.03262, 0.6229, 0.0266, 0.6607, 0.03432, 0.673, 0.04063, 0.6735, 0.03175, 0.6586, 0.03428, 0.6102, 0.02891, 0.6219, 0.03262, 0.6229, 0.03978, 0.6091, 0.08747, 0.6231, 0.08377, 0.6231, 0.08377, 0.6433, 0.08747, 0.6433, 0.05099, 0.6279, 0.04419, 0.6372, 0.04832, 0.6383, 0.05314, 0.6309, 0.0534, 0.6541, 0.06428, 0.6547, 0.06428, 0.6506, 0.05486, 0.6509, 0.04633, 0.6476, 0.0534, 0.6541, 0.05486, 0.6509, 0.04905, 0.6462, 0.04419, 0.6372, 0.04633, 0.6476, 0.04905, 0.6462, 0.04832, 0.6383, 0.05364, 0.6436, 0.05371, 0.6395, 0.04832, 0.6383, 0.04905, 0.6462, 0.05371, 0.6395, 0.05671, 0.6362, 0.05314, 0.6309, 0.04832, 0.6383, 0.05625, 0.6464, 0.05364, 0.6436, 0.04905, 0.6462, 0.05486, 0.6509, 0.06014, 0.646, 0.05625, 0.6464, 0.05486, 0.6509, 0.06428, 0.6506, 0.08336, 0.6574, 0.08336, 0.6537, 0.07984, 0.6525, 0.07766, 0.6555, 0.07984, 0.6585, 0.09487, 0.6231, 0.09117, 0.6231, 0.09117, 0.6433, 0.09487, 0.6433, 0.09117, 0.6231, 0.08747, 0.6231, 0.08747, 0.6433, 0.09117, 0.6433, 0.08377, 0.6231, 0.08007, 0.6231, 0.08007, 0.6433, 0.08377, 0.6433, 0.886, 0.4246, 0.8738, 0.4249, 0.8746, 0.4363, 0.8869, 0.4345, 0.9597, 0.4333, 0.9596, 0.4242, 0.886, 0.4246, 0.8869, 0.4345, 0.9596, 0.4151, 0.9597, 0.406, 0.8869, 0.4046, 0.8857, 0.4145, 0.9599, 0.4429, 0.9597, 0.4333, 0.8869, 0.4345, 0.8881, 0.4441, 0.9596, 0.4242, 0.9596, 0.4151, 0.8857, 0.4145, 0.886, 0.4246, 0.03653, 0.6357, 0.03979, 0.6263, 0.0347, 0.6239, 0.03117, 0.6347, 0.03904, 0.6361, 0.04219, 0.6276, 0.03979, 0.6263, 0.03653, 0.6357, 0.2678, 0.6988, 0.2842, 0.7107, 0.2842, 0.6699, 0.2678, 0.6818, 0.2678, 0.6818, 0.2842, 0.6699, 0.2454, 0.6572, 0.2517, 0.6765, 0.2417, 0.6903, 0.2214, 0.6903, 0.2454, 0.7233, 0.2517, 0.704, 0.789, 0.5187, 0.7934, 0.5187, 0.7934, 0.4919, 0.789, 0.4919, 0.8285, 0.4412, 0.7331, 0.4441, 0.7336, 0.4601, 0.8318, 0.4573, 0.8329, 0.3811, 0.7341, 0.3756, 0.7333, 0.3928, 0.8292, 0.3967, 0.8292, 0.3967, 0.7333, 0.3928, 0.7329, 0.41, 0.828, 0.4115, 0.2517, 0.6765, 0.2454, 0.6572, 0.2214, 0.6903, 0.2417, 0.6903, 0.8378, 0.4258, 0.8276, 0.4259, 0.8285, 0.4412, 0.8393, 0.4396, 0.8393, 0.4396, 0.8285, 0.4412, 0.8318, 0.4573, 0.8414, 0.4528, 0.8374, 0.4122, 0.828, 0.4115, 0.8276, 0.4259, 0.8378, 0.4258, 0.8421, 0.3857, 0.8329, 0.3811, 0.8292, 0.3967, 0.8396, 0.3986, 0.8276, 0.4259, 0.7328, 0.427, 0.7331, 0.4441, 0.8285, 0.4412, 0.05671, 0.6362, 0.06132, 0.6351, 0.06428, 0.6283, 0.05314, 0.6309, 0.8738, 0.4249, 0.8378, 0.4258, 0.8393, 0.4396, 0.8746, 0.4363, 0.8746, 0.4363, 0.8393, 0.4396, 0.8414, 0.4528, 0.8769, 0.4483, 0.8773, 0.3908, 0.8421, 0.3857, 0.8396, 0.3986, 0.8748, 0.4026, 0.8741, 0.4139, 0.8374, 0.4122, 0.8378, 0.4258, 0.8738, 0.4249, 0.08007, 0.6231, 0.07637, 0.6231, 0.07637, 0.6433, 0.08007, 0.6433, 0.8396, 0.3986, 0.8292, 0.3967, 0.828, 0.4115, 0.8374, 0.4122, 0.8869, 0.4046, 0.8748, 0.4026, 0.8741, 0.4139, 0.8857, 0.4145, 0.8857, 0.4145, 0.8741, 0.4139, 0.8738, 0.4249, 0.886, 0.4246, 0.8882, 0.3951, 0.8773, 0.3908, 0.8748, 0.4026, 0.8869, 0.4046, 0.8869, 0.4345, 0.8746, 0.4363, 0.8769, 0.4483, 0.8881, 0.4441, 0.8748, 0.4026, 0.8396, 0.3986, 0.8374, 0.4122, 0.8741, 0.4139, 0.3263, 0.4141, 0.353, 0.4141, 0.353, 0.4005, 0.3263, 0.4005, 0.2517, 0.704, 0.2454, 0.7233, 0.2842, 0.7107, 0.2678, 0.6988, 0.01219, 0.3869, 0.01218, 0.4277, 0.0316, 0.4277, 0.0316, 0.4141, 0.03161, 0.4005, 0.03161, 0.3869, 0.01219, 0.5909, 0.03161, 0.5909, 0.03161, 0.5773, 0.0316, 0.5637, 0.0316, 0.5501, 0.01218, 0.5501, 0.01218, 0.4685, 0.0316, 0.4685, 0.0316, 0.4549, 0.0316, 0.4413, 0.0316, 0.4277, 0.01218, 0.4277, 0.01218, 0.5501, 0.0316, 0.5501, 0.0316, 0.5365, 0.0316, 0.5229, 0.0316, 0.5093, 0.01218, 0.5093, 0.8442, 0.559, 0.8486, 0.559, 0.8486, 0.5323, 0.8442, 0.5323, 0.01218, 0.5093, 0.0316, 0.5093, 0.0316, 0.4957, 0.0316, 0.4821, 0.0316, 0.4685, 0.01218, 0.4685, 0.828, 0.4115, 0.7329, 0.41, 0.7328, 0.427, 0.8276, 0.4259, 0.2195, 0.4549, 0.2462, 0.4549, 0.2462, 0.4413, 0.2195, 0.4413, 0.9037, 0.5455, 0.8993, 0.5455, 0.8993, 0.5591, 0.9037, 0.5591, 0.3263, 0.5773, 0.353, 0.5772, 0.353, 0.5636, 0.3263, 0.5637, 0.2729, 0.4549, 0.2996, 0.4549, 0.2996, 0.4413, 0.2729, 0.4413, 0.2462, 0.4549, 0.2195, 0.4549, 0.1923, 0.4549, 0.1651, 0.4549, 0.1385, 0.4549, 0.1118, 0.4549, 0.08505, 0.4549, 0.05833, 0.4549, 0.0316, 0.4549, 0.0316, 0.4685, 0.353, 0.4685, 0.353, 0.4549, 0.3263, 0.4549, 0.2996, 0.4549, 0.2729, 0.4549, 0.1651, 0.4549, 0.1923, 0.4549, 0.1923, 0.4412, 0.1652, 0.4413, 0.8717, 0.5324, 0.8762, 0.5324, 0.8762, 0.5188, 0.8717, 0.5188, 0.3263, 0.5365, 0.353, 0.5365, 0.353, 0.5229, 0.3263, 0.5229, 0.1118, 0.4549, 0.1385, 0.4549, 0.1385, 0.4413, 0.1118, 0.4413, 0.8111, 0.5187, 0.8155, 0.5187, 0.8155, 0.4919, 0.8111, 0.4919, 0.3263, 0.4957, 0.353, 0.4957, 0.353, 0.4821, 0.3263, 0.4821, 0.05833, 0.4549, 0.08505, 0.4549, 0.08505, 0.4413, 0.05833, 0.4413, 0.8552, 0.5592, 0.8596, 0.5592, 0.8596, 0.5324, 0.8552, 0.5324, 0.3263, 0.4549, 0.353, 0.4549, 0.353, 0.4413, 0.3263, 0.4413, 0.8717, 0.492, 0.8762, 0.492, 0.8762, 0.4784, 0.8717, 0.4784, 0.05833, 0.4957, 0.08505, 0.4957, 0.08505, 0.4821, 0.05833, 0.4821, 0.7989, 0.5187, 0.7945, 0.5187, 0.7945, 0.5454, 0.7989, 0.5454, 0.1118, 0.4957, 0.1385, 0.4957, 0.1385, 0.4821, 0.1118, 0.4821, 0.7434, 0.5051, 0.739, 0.5051, 0.739, 0.5188, 0.7434, 0.5188, 0.1651, 0.4957, 0.1923, 0.4957, 0.1923, 0.482, 0.1652, 0.4821, 0.7489, 0.5188, 0.7445, 0.5188, 0.7445, 0.5455, 0.7489, 0.5455, 0.2195, 0.4957, 0.2462, 0.4957, 0.2462, 0.4821, 0.2195, 0.4821, 0.7434, 0.5455, 0.739, 0.5455, 0.739, 0.5591, 0.7434, 0.5591, 0.2729, 0.4957, 0.2996, 0.4957, 0.2996, 0.4821, 0.2729, 0.4821, 0.7877, 0.5187, 0.7833, 0.5187, 0.7833, 0.5455, 0.7877, 0.5455, 0.08505, 0.4957, 0.05833, 0.4957, 0.0316, 0.4957, 0.0316, 0.5093, 0.353, 0.5093, 0.353, 0.4957, 0.3263, 0.4957, 0.2996, 0.4957, 0.2729, 0.4957, 0.2462, 0.4957, 0.2195, 0.4957, 0.1923, 0.4957, 0.1651, 0.4957, 0.1385, 0.4957, 0.1118, 0.4957, 0.8882, 0.5324, 0.8926, 0.5324, 0.8926, 0.5188, 0.8882, 0.5188, 0.05833, 0.5365, 0.08505, 0.5365, 0.08505, 0.5229, 0.05833, 0.5229, 0.821, 0.5187, 0.8166, 0.5187, 0.8166, 0.5454, 0.821, 0.5454, 0.1118, 0.5365, 0.1385, 0.5365, 0.1385, 0.5229, 0.1118, 0.5229, 0.8882, 0.492, 0.8926, 0.492, 0.8926, 0.4784, 0.8882, 0.4784, 0.1652, 0.5365, 0.1923, 0.5365, 0.1923, 0.5228, 0.1651, 0.5229, 0.9037, 0.4784, 0.8993, 0.4784, 0.8993, 0.5052, 0.9037, 0.5052, 0.2195, 0.5365, 0.2462, 0.5365, 0.2462, 0.5229, 0.2195, 0.5229, 0.821, 0.5454, 0.8166, 0.5454, 0.8166, 0.559, 0.821, 0.559, 0.2729, 0.5365, 0.2996, 0.5365, 0.2996, 0.5229, 0.2729, 0.5229, 0.7612, 0.5187, 0.7656, 0.5187, 0.7656, 0.492, 0.7612, 0.492, 0.0316, 0.5093, 0.0316, 0.5229, 0.05833, 0.5229, 0.08505, 0.5229, 0.1118, 0.5229, 0.1385, 0.5229, 0.1651, 0.5229, 0.1923, 0.5228, 0.2195, 0.5229, 0.2462, 0.5229, 0.2729, 0.5229, 0.2996, 0.5229, 0.3263, 0.5229, 0.353, 0.5229, 0.353, 0.5093, 0.2996, 0.5365, 0.2729, 0.5365, 0.2462, 0.5365, 0.2195, 0.5365, 0.1923, 0.5365, 0.1652, 0.5365, 0.1385, 0.5365, 0.1118, 0.5365, 0.08505, 0.5365, 0.05833, 0.5365, 0.0316, 0.5365, 0.0316, 0.5501, 0.353, 0.5501, 0.353, 0.5365, 0.3263, 0.5365, 0.2729, 0.5773, 0.2462, 0.5773, 0.2195, 0.5773, 0.1923, 0.5773, 0.1651, 0.5773, 0.1385, 0.5773, 0.1118, 0.5773, 0.08505, 0.5773, 0.05833, 0.5773, 0.03161, 0.5773, 0.03161, 0.5909, 0.353, 0.5908, 0.353, 0.5772, 0.3263, 0.5773, 0.2996, 0.5773, 0.8937, 0.5324, 0.8982, 0.5324, 0.8982, 0.5188, 0.8937, 0.5188, 0.05833, 0.5773, 0.08505, 0.5773, 0.08505, 0.5637, 0.05833, 0.5637, 0.8937, 0.492, 0.8982, 0.492, 0.8982, 0.4784, 0.8937, 0.4784, 0.1118, 0.5773, 0.1385, 0.5773, 0.1385, 0.5636, 0.1118, 0.5637, 0.8717, 0.5592, 0.8762, 0.5592, 0.8762, 0.5324, 0.8717, 0.5324, 0.1651, 0.5773, 0.1923, 0.5773, 0.1923, 0.5636, 0.1652, 0.5636, 0.8387, 0.5187, 0.8431, 0.5187, 0.8431, 0.4919, 0.8387, 0.4919, 0.2195, 0.5773, 0.2462, 0.5773, 0.2462, 0.5636, 0.2195, 0.5636, 0.8055, 0.5323, 0.81, 0.5323, 0.81, 0.5187, 0.8055, 0.5187, 0.2729, 0.5773, 0.2996, 0.5773, 0.2996, 0.5636, 0.2729, 0.5636, 0.76, 0.5051, 0.7556, 0.5051, 0.7556, 0.5188, 0.76, 0.5188, 0.05833, 0.4141, 0.0316, 0.4141, 0.0316, 0.4277, 0.353, 0.4277, 0.353, 0.4141, 0.3263, 0.4141, 0.2996, 0.4141, 0.2729, 0.4141, 0.2462, 0.4141, 0.2195, 0.4141, 0.1923, 0.4142, 0.1651, 0.4141, 0.1384, 0.4141, 0.1118, 0.4141, 0.08505, 0.4141, 0.7434, 0.4784, 0.739, 0.4784, 0.739, 0.5051, 0.7434, 0.5051, 0.05833, 0.4141, 0.08505, 0.4141, 0.08505, 0.4005, 0.05833, 0.4005, 0.8442, 0.5187, 0.8486, 0.5187, 0.8486, 0.4919, 0.8442, 0.4919, 0.1118, 0.4141, 0.1384, 0.4141, 0.1385, 0.4005, 0.1118, 0.4005, 0.76, 0.5455, 0.7556, 0.5455, 0.7556, 0.5591, 0.76, 0.5591, 0.1651, 0.4141, 0.1923, 0.4142, 0.1923, 0.4004, 0.1651, 0.4005, 0.7545, 0.5051, 0.75, 0.5051, 0.75, 0.5188, 0.7545, 0.5188, 0.2195, 0.4141, 0.2462, 0.4141, 0.2462, 0.4005, 0.2195, 0.4005, 0.8882, 0.5591, 0.8926, 0.5591, 0.8926, 0.5324, 0.8882, 0.5324, 0.2729, 0.4141, 0.2996, 0.4141, 0.2996, 0.4005, 0.2729, 0.4005, 0.8552, 0.5188, 0.8596, 0.5188, 0.8596, 0.492, 0.8552, 0.492, 0.0316, 0.5501, 0.0316, 0.5637, 0.05833, 0.5637, 0.08505, 0.5637, 0.1118, 0.5637, 0.1385, 0.5636, 0.1652, 0.5636, 0.1923, 0.5636, 0.2195, 0.5636, 0.2462, 0.5636, 0.2729, 0.5636, 0.2996, 0.5636, 0.3263, 0.5637, 0.353, 0.5636, 0.353, 0.5501, 0.0316, 0.4277, 0.0316, 0.4413, 0.05833, 0.4413, 0.08505, 0.4413, 0.1118, 0.4413, 0.1385, 0.4413, 0.1652, 0.4413, 0.1923, 0.4412, 0.2195, 0.4413, 0.2462, 0.4413, 0.2729, 0.4413, 0.2996, 0.4413, 0.3263, 0.4413, 0.353, 0.4413, 0.353, 0.4277, 0.03161, 0.3869, 0.03161, 0.4005, 0.05833, 0.4005, 0.08505, 0.4005, 0.1118, 0.4005, 0.1385, 0.4005, 0.1651, 0.4005, 0.1923, 0.4004, 0.2195, 0.4005, 0.2462, 0.4005, 0.2729, 0.4005, 0.2996, 0.4005, 0.3263, 0.4005, 0.353, 0.4005, 0.353, 0.3869, 0.353, 0.4685, 0.0316, 0.4685, 0.0316, 0.4821, 0.05833, 0.4821, 0.08505, 0.4821, 0.1118, 0.4821, 0.1385, 0.4821, 0.1652, 0.4821, 0.1923, 0.482, 0.2195, 0.4821, 0.2462, 0.4821, 0.2729, 0.4821, 0.2996, 0.4821, 0.3263, 0.4821, 0.353, 0.4821, 0.845, 0.9071, 0.845, 0.8804, 0.8314, 0.8804, 0.8314, 0.9071, 0.8597, 0.9071, 0.8597, 0.8804, 0.8461, 0.8804, 0.8461, 0.9071, 0.8019, 0.8804, 0.8019, 0.9071, 0.8155, 0.9071, 0.8155, 0.8804, 0.8167, 0.8804, 0.8167, 0.9071, 0.8303, 0.9071, 0.8303, 0.8804, 0.8008, 0.9071, 0.8008, 0.8804, 0.7872, 0.8804, 0.7872, 0.9071, 0.7861, 0.9071, 0.7861, 0.8804, 0.7725, 0.8804, 0.7725, 0.9071, 0.8066, 0.8164, 0.8066, 0.8432, 0.8202, 0.8432, 0.8202, 0.8164, 0.8461, 0.8526, 0.8461, 0.8794, 0.8597, 0.8794, 0.8597, 0.8526, 0.7431, 0.8804, 0.7431, 0.9071, 0.7567, 0.9071, 0.7567, 0.8804, 0.7772, 0.8164, 0.7772, 0.8432, 0.7908, 0.8432, 0.7908, 0.8164, 0.8215, 0.7883, 0.8215, 0.815, 0.8351, 0.815, 0.8351, 0.7883, 0.8168, 0.8526, 0.8168, 0.8794, 0.8304, 0.8794, 0.8304, 0.8526, 0.8204, 0.815, 0.8204, 0.7883, 0.8068, 0.7883, 0.8068, 0.815, 0.7567, 0.8795, 0.7567, 0.8528, 0.7431, 0.8528, 0.7431, 0.8795, 0.7614, 0.8153, 0.7614, 0.7885, 0.7478, 0.7885, 0.7478, 0.8153, 0.7478, 0.8164, 0.7478, 0.8432, 0.7614, 0.8432, 0.7614, 0.8164, 0.8156, 0.8795, 0.8156, 0.8528, 0.802, 0.8528, 0.802, 0.8795, 0.8009, 0.8795, 0.8009, 0.8528, 0.7872, 0.8528, 0.7872, 0.8795, 0.8213, 0.8164, 0.8213, 0.8432, 0.8349, 0.8432, 0.8349, 0.8164, 0.7578, 0.8528, 0.7578, 0.8795, 0.7714, 0.8795, 0.7714, 0.8528, 0.7919, 0.8164, 0.7919, 0.8432, 0.8055, 0.8432, 0.8055, 0.8164, 0.7625, 0.8164, 0.7625, 0.8432, 0.7761, 0.8432, 0.7761, 0.8164, 0.7725, 0.8528, 0.7725, 0.8795, 0.7861, 0.8795, 0.7861, 0.8528, 0.8609, 0.8803, 0.8609, 0.9071, 0.8745, 0.9071, 0.8745, 0.8803, 0.8451, 0.8794, 0.8451, 0.8526, 0.8315, 0.8526, 0.8315, 0.8794, 0.7909, 0.8152, 0.7909, 0.7884, 0.7773, 0.7884, 0.7773, 0.8152, 0.7714, 0.9071, 0.7714, 0.8804, 0.7578, 0.8804, 0.7578, 0.9071, 0.7761, 0.8153, 0.7761, 0.7885, 0.7625, 0.7885, 0.7625, 0.8153, 0.8746, 0.8793, 0.8746, 0.8526, 0.8609, 0.8526, 0.8609, 0.8793, 0.792, 0.7884, 0.792, 0.8152, 0.8056, 0.8152, 0.8056, 0.7884, 0.9037, 0.5052, 0.8993, 0.5052, 0.8993, 0.5188, 0.9037, 0.5188, 0.7822, 0.5051, 0.7778, 0.5051, 0.7778, 0.5187, 0.7822, 0.5187, 0.7822, 0.5187, 0.7778, 0.5187, 0.7778, 0.5455, 0.7822, 0.5455, 0.8387, 0.559, 0.8431, 0.559, 0.8431, 0.5323, 0.8387, 0.5323, 0.7545, 0.5188, 0.75, 0.5188, 0.75, 0.5455, 0.7545, 0.5455, 0.8276, 0.4919, 0.8321, 0.4919, 0.8321, 0.4783, 0.8276, 0.4783, 0.8276, 0.5323, 0.8321, 0.5323, 0.8321, 0.5187, 0.8276, 0.5187, 0.8276, 0.5187, 0.8321, 0.5187, 0.8321, 0.4919, 0.8276, 0.4919, 0.7612, 0.5591, 0.7656, 0.5591, 0.7656, 0.5324, 0.7612, 0.5324, 0.76, 0.5188, 0.7556, 0.5188, 0.7556, 0.5455, 0.76, 0.5455, 0.8332, 0.4919, 0.8376, 0.4919, 0.8376, 0.4783, 0.8332, 0.4783, 0.821, 0.4783, 0.8166, 0.4783, 0.8166, 0.5051, 0.821, 0.5051, 0.8332, 0.5323, 0.8376, 0.5323, 0.8376, 0.5187, 0.8332, 0.5187, 0.8332, 0.5187, 0.8376, 0.5187, 0.8376, 0.4919, 0.8332, 0.4919, 0.7877, 0.4784, 0.7833, 0.4784, 0.7833, 0.5051, 0.7877, 0.5051, 0.8607, 0.492, 0.8651, 0.492, 0.8651, 0.4784, 0.8607, 0.4784, 0.8221, 0.4919, 0.8265, 0.4919, 0.8265, 0.4783, 0.8221, 0.4783, 0.7489, 0.4784, 0.7445, 0.4784, 0.7445, 0.5051, 0.7489, 0.5051, 0.8607, 0.5324, 0.8651, 0.5324, 0.8651, 0.5188, 0.8607, 0.5188, 0.8607, 0.5188, 0.8651, 0.5188, 0.8651, 0.492, 0.8607, 0.492, 0.7989, 0.4783, 0.7945, 0.4783, 0.7945, 0.5051, 0.7989, 0.5051, 0.7722, 0.492, 0.7767, 0.492, 0.7767, 0.4784, 0.7722, 0.4784, 0.8552, 0.5324, 0.8596, 0.5324, 0.8596, 0.5188, 0.8552, 0.5188, 0.8111, 0.559, 0.8155, 0.559, 0.8155, 0.5323, 0.8111, 0.5323, 0.7722, 0.5324, 0.7767, 0.5324, 0.7767, 0.5187, 0.7722, 0.5187, 0.7722, 0.5187, 0.7767, 0.5187, 0.7767, 0.492, 0.7722, 0.492, 0.8442, 0.4919, 0.8486, 0.4919, 0.8486, 0.4783, 0.8442, 0.4783, 0.8044, 0.5454, 0.8, 0.5454, 0.8, 0.559, 0.8044, 0.559, 0.8442, 0.5323, 0.8486, 0.5323, 0.8486, 0.5187, 0.8442, 0.5187, 0.789, 0.559, 0.7934, 0.559, 0.7934, 0.5323, 0.789, 0.5323, 0.8044, 0.5051, 0.8, 0.5051, 0.8, 0.5187, 0.8044, 0.5187, 0.8044, 0.5187, 0.8, 0.5187, 0.8, 0.5454, 0.8044, 0.5454, 0.8387, 0.4919, 0.8431, 0.4919, 0.8431, 0.4783, 0.8387, 0.4783, 0.7822, 0.4784, 0.7778, 0.4784, 0.7778, 0.5051, 0.7822, 0.5051, 0.8387, 0.5323, 0.8431, 0.5323, 0.8431, 0.5187, 0.8387, 0.5187, 0.7545, 0.4784, 0.75, 0.4784, 0.75, 0.5051, 0.7545, 0.5051, 0.7612, 0.492, 0.7656, 0.492, 0.7656, 0.4784, 0.7612, 0.4784, 0.8276, 0.559, 0.8321, 0.559, 0.8321, 0.5323, 0.8276, 0.5323, 0.7612, 0.5324, 0.7656, 0.5324, 0.7656, 0.5187, 0.7612, 0.5187, 0.76, 0.4784, 0.7556, 0.4784, 0.7556, 0.5051, 0.76, 0.5051, 0.7877, 0.5455, 0.7833, 0.5455, 0.7833, 0.5591, 0.7877, 0.5591, 0.8221, 0.5187, 0.8265, 0.5187, 0.8265, 0.4919, 0.8221, 0.4919, 0.7822, 0.5455, 0.7778, 0.5455, 0.7778, 0.5591, 0.7822, 0.5591, 0.8332, 0.559, 0.8376, 0.559, 0.8376, 0.5323, 0.8332, 0.5323, 0.7877, 0.5051, 0.7833, 0.5051, 0.7833, 0.5187, 0.7877, 0.5187, 0.7989, 0.5454, 0.7945, 0.5454, 0.7945, 0.559, 0.7989, 0.559, 0.7667, 0.5187, 0.7711, 0.5187, 0.7711, 0.492, 0.7667, 0.492, 0.8607, 0.5592, 0.8651, 0.5592, 0.8651, 0.5324, 0.8607, 0.5324, 0.7989, 0.5051, 0.7945, 0.5051, 0.7945, 0.5187, 0.7989, 0.5187, 0.8221, 0.5323, 0.8265, 0.5323, 0.8265, 0.5187, 0.8221, 0.5187, 0.8773, 0.5188, 0.8817, 0.5188, 0.8817, 0.492, 0.8773, 0.492, 0.7722, 0.5591, 0.7767, 0.5591, 0.7767, 0.5324, 0.7722, 0.5324, 0.7667, 0.492, 0.7711, 0.492, 0.7711, 0.4784, 0.7667, 0.4784, 0.8552, 0.492, 0.8596, 0.492, 0.8596, 0.4784, 0.8552, 0.4784, 0.7667, 0.5324, 0.7711, 0.5324, 0.7711, 0.5187, 0.7667, 0.5187, 0.8497, 0.5188, 0.8541, 0.5188, 0.8541, 0.492, 0.8497, 0.492, 0.8044, 0.4783, 0.8, 0.4783, 0.8, 0.5051, 0.8044, 0.5051, 0.8773, 0.492, 0.8817, 0.492, 0.8817, 0.4784, 0.8773, 0.4784, 0.8055, 0.5187, 0.81, 0.5187, 0.81, 0.4919, 0.8055, 0.4919, 0.8773, 0.5324, 0.8817, 0.5324, 0.8817, 0.5188, 0.8773, 0.5188, 0.8827, 0.5188, 0.8871, 0.5188, 0.8871, 0.492, 0.8827, 0.492, 0.8497, 0.492, 0.8541, 0.492, 0.8541, 0.4784, 0.8497, 0.4784, 0.8937, 0.5188, 0.8982, 0.5188, 0.8982, 0.492, 0.8937, 0.492, 0.8497, 0.5324, 0.8541, 0.5324, 0.8541, 0.5188, 0.8497, 0.5188, 0.8662, 0.5188, 0.8707, 0.5188, 0.8707, 0.492, 0.8662, 0.492, 0.8827, 0.492, 0.8871, 0.492, 0.8871, 0.4784, 0.8827, 0.4784, 0.8221, 0.559, 0.8265, 0.559, 0.8265, 0.5323, 0.8221, 0.5323, 0.8882, 0.5188, 0.8926, 0.5188, 0.8926, 0.492, 0.8882, 0.492, 0.8827, 0.5324, 0.8871, 0.5324, 0.8871, 0.5188, 0.8827, 0.5188, 0.8662, 0.492, 0.8707, 0.492, 0.8707, 0.4784, 0.8662, 0.4784, 0.7667, 0.5591, 0.7711, 0.5591, 0.7711, 0.5324, 0.7667, 0.5324, 0.7434, 0.5188, 0.739, 0.5188, 0.739, 0.5455, 0.7434, 0.5455, 0.8662, 0.5324, 0.8707, 0.5324, 0.8707, 0.5188, 0.8662, 0.5188, 0.8055, 0.4919, 0.81, 0.4919, 0.81, 0.4783, 0.8055, 0.4783, 0.821, 0.5051, 0.8166, 0.5051, 0.8166, 0.5187, 0.821, 0.5187, 0.8773, 0.5592, 0.8817, 0.5592, 0.8817, 0.5324, 0.8773, 0.5324, 0.8717, 0.5188, 0.8762, 0.5188, 0.8762, 0.492, 0.8717, 0.492, 0.7489, 0.5455, 0.7445, 0.5455, 0.7445, 0.5591, 0.7489, 0.5591, 0.7489, 0.5051, 0.7445, 0.5051, 0.7445, 0.5188, 0.7489, 0.5188, 0.8497, 0.5592, 0.8541, 0.5592, 0.8541, 0.5324, 0.8497, 0.5324, 0.9037, 0.5188, 0.8993, 0.5188, 0.8993, 0.5455, 0.9037, 0.5455, 0.8111, 0.4919, 0.8155, 0.4919, 0.8155, 0.4783, 0.8111, 0.4783, 0.8055, 0.559, 0.81, 0.559, 0.81, 0.5323, 0.8055, 0.5323, 0.8111, 0.5323, 0.8155, 0.5323, 0.8155, 0.5187, 0.8111, 0.5187, 0.8827, 0.5591, 0.8871, 0.5591, 0.8871, 0.5324, 0.8827, 0.5324, 0.789, 0.4919, 0.7934, 0.4919, 0.7934, 0.4783, 0.789, 0.4783, 0.8937, 0.5591, 0.8982, 0.5591, 0.8982, 0.5324, 0.8937, 0.5324, 0.789, 0.5323, 0.7934, 0.5323, 0.7934, 0.5187, 0.789, 0.5187, 0.8662, 0.5592, 0.8707, 0.5592, 0.8707, 0.5324, 0.8662, 0.5324, 0.7545, 0.5455, 0.75, 0.5455, 0.75, 0.5591, 0.7545, 0.5591, 0.2458, 0.9145, 0.2329, 0.9187, 0.2246, 0.9443, 0.2476, 0.9368, 0.2705, 0.9294, 0.2935, 0.9219, 0.2717, 0.9061, 0.2588, 0.9103, 0.2717, 0.8652, 0.2935, 0.8494, 0.2705, 0.842, 0.2476, 0.8345, 0.2246, 0.827, 0.2329, 0.8526, 0.2458, 0.8568, 0.2588, 0.861, 0.2169, 0.8747, 0.2249, 0.8636, 0.2329, 0.8526, 0.2246, 0.827, 0.2104, 0.8466, 0.1962, 0.8661, 0.182, 0.8857, 0.2089, 0.8857, 0.2717, 0.8925, 0.2717, 0.9061, 0.2935, 0.9219, 0.2935, 0.8977, 0.2935, 0.8736, 0.2935, 0.8494, 0.2717, 0.8652, 0.2717, 0.8789, 0.2089, 0.8857, 0.182, 0.8857, 0.1962, 0.9052, 0.2104, 0.9248, 0.2246, 0.9443, 0.2329, 0.9187, 0.2249, 0.9077, 0.2169, 0.8967, 0.2397, 0.6329, 0.2347, 0.6177, 0.1811, 0.6916, 0.1971, 0.6916, 0.2113, 0.672, 0.2255, 0.6525, 0.2856, 0.6479, 0.3086, 0.6553, 0.3216, 0.6459, 0.2347, 0.6177, 0.2397, 0.6329, 0.2627, 0.6404, 0.3086, 0.6795, 0.3086, 0.7036, 0.3086, 0.7278, 0.3216, 0.7372, 0.3216, 0.6459, 0.3086, 0.6553, 0.2627, 0.7427, 0.2397, 0.7502, 0.2347, 0.7654, 0.3216, 0.7372, 0.3086, 0.7278, 0.2856, 0.7353, 0.8209, 0.5866, 0.8209, 0.583, 0.7626, 0.583, 0.7626, 0.5866, 0.000558, 0.1946, 0.06448, 0.1951, 0.06462, 0.1682, 0.0007204, 0.1677, 0.05851, 0.04854, 0.05908, 0.025, 0.003047, 0.0238, 0.002376, 0.04728, 0.05902, 0.3471, 0.05835, 0.3235, 0.002226, 0.3251, 0.002978, 0.3486, 0.2069, 0.7633, 0.1336, 0.6617, 0.01431, 0.6999, 0.01382, 0.8252, 0.1328, 0.8644, 0.1701, 0.8853, 0.1411, 0.8853, 0.2148, 0.9867, 0.2237, 0.9592, 0.3106, 0.9309, 0.334, 0.9479, 0.334, 0.8226, 0.3106, 0.8396, 0.2237, 0.8114, 0.2148, 0.7839, 0.1411, 0.8853, 0.1701, 0.8853, 0.2237, 0.8114, 0.3106, 0.8396, 0.334, 0.8226, 0.2148, 0.7839, 0.1971, 0.6916, 0.1811, 0.6916, 0.2347, 0.7654, 0.2397, 0.7502, 0.2255, 0.7307, 0.2113, 0.7111, 0.4524, 0.5072, 0.3894, 0.5072, 0.3894, 0.5985, 0.4524, 0.5985, 0.4524, 0.5985, 0.3894, 0.5985, 0.3894, 0.6898, 0.4524, 0.6898, 0.4524, 0.4159, 0.3894, 0.4159, 0.3894, 0.5072, 0.4524, 0.5072, 0.4524, 0.6898, 0.3894, 0.6898, 0.3894, 0.781, 0.4524, 0.781, 0.4524, 0.781, 0.3894, 0.781, 0.3894, 0.8723, 0.4524, 0.8723, 0.5724, 0.3711, 0.469, 0.3711, 0.469, 0.4964, 0.5724, 0.4964, 0.5724, 0.9976, 0.5724, 0.8723, 0.469, 0.8723, 0.469, 0.9976, 0.5724, 0.6217, 0.469, 0.6217, 0.469, 0.747, 0.5724, 0.747, 0.5724, 0.747, 0.469, 0.747, 0.469, 0.8723, 0.5724, 0.8723, 0.5724, 0.6217, 0.5724, 0.4964, 0.469, 0.4964, 0.469, 0.6217, 0.3106, 0.9309, 0.2237, 0.9592, 0.2148, 0.9867, 0.334, 0.9479, 0.8459, 0.1335, 0.9021, 0.1344, 0.9023, 0.1109, 0.8463, 0.11, 0.8451, 0.6144, 0.8451, 0.6109, 0.8209, 0.6109, 0.8209, 0.6144, 0.8209, 0.6918, 0.8209, 0.6882, 0.7626, 0.6882, 0.7626, 0.6918, 0.3773, 0.1978, 0.4567, 0.1993, 0.4568, 0.1703, 0.3776, 0.1706, 0.5388, 0.1981, 0.6044, 0.1974, 0.6047, 0.1745, 0.5391, 0.1728, 0.2505, 0.1965, 0.3109, 0.1969, 0.3111, 0.1704, 0.2506, 0.1698, 0.1274, 0.1955, 0.1894, 0.196, 0.1894, 0.1693, 0.1275, 0.1688, 0.06492, 0.274, 0.06463, 0.2472, 0.0007081, 0.248, 0.001022, 0.2749, 0.8526, 0.1982, 0.9014, 0.1985, 0.9016, 0.1782, 0.8527, 0.1777, 0.7626, 0.6144, 0.7626, 0.6109, 0.7385, 0.6109, 0.7385, 0.6144, 0.7384, 0.7207, 0.7384, 0.7243, 0.7967, 0.7243, 0.7967, 0.7207, 0.6585, 0.1973, 0.7071, 0.1975, 0.7071, 0.1761, 0.6586, 0.1755, 0.8209, 0.7057, 0.8209, 0.7022, 0.7626, 0.7022, 0.7626, 0.7057, 0.7555, 0.1977, 0.804, 0.1979, 0.8041, 0.1772, 0.7556, 0.1767, 0.7967, 0.7161, 0.7967, 0.7196, 0.8209, 0.7196, 0.8209, 0.7161, 0.9018, 0.2594, 0.9015, 0.2391, 0.8527, 0.2397, 0.853, 0.2601, 0.8209, 0.6964, 0.8209, 0.6929, 0.7626, 0.6929, 0.7626, 0.6964, 0.8043, 0.2609, 0.8041, 0.2402, 0.7556, 0.2407, 0.7558, 0.2617, 0.8792, 0.7161, 0.8792, 0.7196, 0.9034, 0.7196, 0.9034, 0.7161, 0.7073, 0.2626, 0.7072, 0.2412, 0.6587, 0.2417, 0.6589, 0.2634, 0.8209, 0.5819, 0.8209, 0.5784, 0.7626, 0.5784, 0.7626, 0.5819, 0.6049, 0.2647, 0.6045, 0.2418, 0.5389, 0.2416, 0.5393, 0.2668, 0.7967, 0.7254, 0.7967, 0.7289, 0.8209, 0.7289, 0.8209, 0.7254, 0.4571, 0.2698, 0.4569, 0.2408, 0.3774, 0.2428, 0.3779, 0.27, 0.7382, 0.735, 0.7382, 0.7386, 0.7965, 0.7386, 0.7965, 0.735, 0.3113, 0.2705, 0.311, 0.244, 0.2507, 0.2448, 0.2508, 0.2714, 0.8209, 0.6295, 0.8209, 0.633, 0.8793, 0.633, 0.8793, 0.6295, 0.1897, 0.2723, 0.1895, 0.2456, 0.1275, 0.2464, 0.1278, 0.2731, 0.8792, 0.7254, 0.8792, 0.7289, 0.9034, 0.7289, 0.9034, 0.7254, 0.9043, 0.01745, 0.003787, 0.0005513, 0.003047, 0.0238, 0.05908, 0.025, 0.1146, 0.0261, 0.1697, 0.02717, 0.2244, 0.02822, 0.2787, 0.02924, 0.3388, 0.03, 0.4111, 0.03044, 0.4953, 0.03056, 0.5678, 0.0331, 0.6281, 0.03483, 0.6825, 0.03604, 0.7372, 0.03725, 0.7922, 0.03846, 0.8477, 0.03968, 0.9038, 0.04094, 0.8043, 0.2609, 0.7558, 0.2617, 0.7073, 0.2626, 0.6589, 0.2634, 0.6049, 0.2647, 0.5393, 0.2668, 0.4571, 0.2698, 0.3779, 0.27, 0.3113, 0.2705, 0.2508, 0.2714, 0.1897, 0.2723, 0.1278, 0.2731, 0.06492, 0.274, 0.001022, 0.2749, 0.001586, 0.3016, 0.902, 0.2797, 0.9018, 0.2594, 0.853, 0.2601, 0.8041, 0.2402, 0.8527, 0.2397, 0.9015, 0.2391, 0.9012, 0.2188, 0.0005513, 0.2213, 0.0007081, 0.248, 0.06463, 0.2472, 0.1275, 0.2464, 0.1895, 0.2456, 0.2507, 0.2448, 0.311, 0.244, 0.3774, 0.2428, 0.4569, 0.2408, 0.5389, 0.2416, 0.6045, 0.2418, 0.6587, 0.2417, 0.7072, 0.2412, 0.7556, 0.2407, 0.001271, 0.1177, 0.05727, 0.1186, 0.05766, 0.09512, 0.001491, 0.09425, 0.8209, 0.6005, 0.8209, 0.597, 0.7626, 0.597, 0.7626, 0.6005, 0.1128, 0.1196, 0.1679, 0.1206, 0.1683, 0.09683, 0.1132, 0.09598, 0.879, 0.735, 0.879, 0.7386, 0.9031, 0.7386, 0.9031, 0.735, 0.2226, 0.1216, 0.277, 0.1226, 0.2773, 0.09849, 0.223, 0.09767, 0.9033, 0.6517, 0.9033, 0.6481, 0.845, 0.6481, 0.845, 0.6517, 0.337, 0.1241, 0.4093, 0.1264, 0.4102, 0.09921, 0.3376, 0.09903, 0.8207, 0.7397, 0.8207, 0.7432, 0.879, 0.7432, 0.879, 0.7397, 0.4934, 0.1295, 0.5659, 0.1296, 0.5665, 0.1045, 0.4943, 0.1022, 0.7965, 0.735, 0.7965, 0.7386, 0.8207, 0.7386, 0.8207, 0.735, 0.6263, 0.1302, 0.6806, 0.131, 0.681, 0.107, 0.6265, 0.106, 0.8209, 0.647, 0.8209, 0.6435, 0.7626, 0.6435, 0.7626, 0.647, 0.7353, 0.1318, 0.7904, 0.1327, 0.7907, 0.109, 0.7357, 0.108, 0.7626, 0.6517, 0.7626, 0.6481, 0.7384, 0.6481, 0.7384, 0.6517, 0.6585, 0.1973, 0.6044, 0.1974, 0.5388, 0.1981, 0.4567, 0.1993, 0.3773, 0.1978, 0.3109, 0.1969, 0.2505, 0.1965, 0.1894, 0.196, 0.1274, 0.1955, 0.06448, 0.1951, 0.000558, 0.1946, 0.0005513, 0.2213, 0.9012, 0.2188, 0.9014, 0.1985, 0.8526, 0.1982, 0.804, 0.1979, 0.7555, 0.1977, 0.7071, 0.1975, 0.6265, 0.106, 0.681, 0.107, 0.7357, 0.108, 0.7907, 0.109, 0.8463, 0.11, 0.9023, 0.1109, 0.9024, 0.08767, 0.001872, 0.07077, 0.001491, 0.09425, 0.05766, 0.09512, 0.1132, 0.09598, 0.1683, 0.09683, 0.223, 0.09767, 0.2773, 0.09849, 0.3376, 0.09903, 0.4102, 0.09921, 0.4943, 0.1022, 0.5665, 0.1045, 0.001134, 0.141, 0.0007204, 0.1677, 0.06462, 0.1682, 0.1275, 0.1688, 0.1894, 0.1693, 0.2506, 0.1698, 0.3111, 0.1704, 0.3776, 0.1706, 0.4568, 0.1703, 0.5391, 0.1728, 0.6047, 0.1745, 0.6586, 0.1755, 0.7071, 0.1761, 0.7556, 0.1767, 0.8041, 0.1772, 0.8527, 0.1777, 0.9016, 0.1782, 0.9017, 0.1579, 0.9037, 0.3264, 0.9029, 0.3029, 0.8469, 0.3044, 0.8476, 0.328, 0.9034, 0.6778, 0.9034, 0.6743, 0.8451, 0.6743, 0.8451, 0.6778, 0.7921, 0.3295, 0.7913, 0.3059, 0.7363, 0.3072, 0.7371, 0.331, 0.845, 0.6517, 0.845, 0.6481, 0.8209, 0.6481, 0.8209, 0.6517, 0.6824, 0.3325, 0.6816, 0.3086, 0.6273, 0.3099, 0.628, 0.3341, 0.8209, 0.7011, 0.8209, 0.6975, 0.7626, 0.6975, 0.7626, 0.7011, 0.5677, 0.3361, 0.5672, 0.311, 0.4949, 0.3119, 0.4953, 0.3391, 0.7626, 0.6778, 0.7626, 0.6743, 0.7384, 0.6743, 0.7384, 0.6778, 0.411, 0.3397, 0.4106, 0.3124, 0.3381, 0.3154, 0.3387, 0.3405, 0.7385, 0.5923, 0.7385, 0.5959, 0.7968, 0.5959, 0.7968, 0.5923, 0.2786, 0.3416, 0.2779, 0.3175, 0.2235, 0.319, 0.2243, 0.3429, 0.8451, 0.6778, 0.8451, 0.6743, 0.8209, 0.6743, 0.8209, 0.6778, 0.1696, 0.3443, 0.1688, 0.3205, 0.1138, 0.322, 0.1145, 0.3457, 0.8209, 0.6191, 0.8209, 0.6155, 0.7626, 0.6155, 0.7626, 0.6191, 0.9031, 0.06442, 0.9038, 0.04094, 0.8477, 0.03968, 0.8471, 0.06322, 0.8209, 0.5773, 0.8209, 0.5737, 0.7626, 0.5737, 0.7626, 0.5773, 0.7916, 0.06212, 0.7922, 0.03846, 0.7372, 0.03725, 0.7365, 0.06105, 0.8793, 0.5923, 0.8793, 0.5959, 0.9034, 0.5959, 0.9034, 0.5923, 0.6818, 0.06, 0.6825, 0.03604, 0.6281, 0.03483, 0.6275, 0.05898, 0.7385, 0.6388, 0.7385, 0.6423, 0.7968, 0.6423, 0.7968, 0.6388, 0.5674, 0.05822, 0.5678, 0.0331, 0.4953, 0.03056, 0.4951, 0.05778, 0.7968, 0.5923, 0.7968, 0.5959, 0.8209, 0.5959, 0.8209, 0.5923, 0.4109, 0.05766, 0.4111, 0.03044, 0.3388, 0.03, 0.3384, 0.05512, 0.8209, 0.6248, 0.8209, 0.6284, 0.8793, 0.6284, 0.8793, 0.6248, 0.2781, 0.05339, 0.2787, 0.02924, 0.2244, 0.02822, 0.2237, 0.05218, 0.8793, 0.6388, 0.8793, 0.6423, 0.9034, 0.6423, 0.9034, 0.6388, 0.169, 0.05097, 0.1697, 0.02717, 0.1146, 0.0261, 0.114, 0.04976, 0.7384, 0.73, 0.7384, 0.7336, 0.7967, 0.7336, 0.7967, 0.73, 0.9024, 0.08767, 0.9031, 0.06442, 0.8471, 0.06322, 0.7916, 0.06212, 0.7365, 0.06105, 0.6818, 0.06, 0.6275, 0.05898, 0.5674, 0.05822, 0.4951, 0.05778, 0.4109, 0.05766, 0.3384, 0.05512, 0.2781, 0.05339, 0.2237, 0.05218, 0.169, 0.05097, 0.114, 0.04976, 0.05851, 0.04854, 0.002376, 0.04728, 0.001872, 0.07077, 0.001586, 0.3016, 0.002226, 0.3251, 0.05835, 0.3235, 0.1138, 0.322, 0.1688, 0.3205, 0.2235, 0.319, 0.2779, 0.3175, 0.3381, 0.3154, 0.4106, 0.3124, 0.4949, 0.3119, 0.5672, 0.311, 0.6273, 0.3099, 0.6816, 0.3086, 0.7363, 0.3072, 0.7913, 0.3059, 0.8469, 0.3044, 0.9029, 0.3029, 0.902, 0.2797, 0.9043, 0.3499, 0.9037, 0.3264, 0.8476, 0.328, 0.7921, 0.3295, 0.7371, 0.331, 0.6824, 0.3325, 0.628, 0.3341, 0.5677, 0.3361, 0.4953, 0.3391, 0.411, 0.3397, 0.3387, 0.3405, 0.2786, 0.3416, 0.2243, 0.3429, 0.1696, 0.3443, 0.1145, 0.3457, 0.05902, 0.3471, 0.002978, 0.3486, 0.003849, 0.3718, 0.7353, 0.1318, 0.6806, 0.131, 0.6263, 0.1302, 0.5659, 0.1296, 0.4934, 0.1295, 0.4093, 0.1264, 0.337, 0.1241, 0.277, 0.1226, 0.2226, 0.1216, 0.1679, 0.1206, 0.1128, 0.1196, 0.05727, 0.1186, 0.001271, 0.1177, 0.001134, 0.141, 0.9017, 0.1579, 0.9021, 0.1344, 0.8459, 0.1335, 0.7904, 0.1327, 0.6535, 0.4039, 0.6535, 0.4623, 0.6777, 0.4623, 0.6777, 0.4039, 0.6535, 0.4634, 0.6535, 0.5217, 0.6777, 0.5217, 0.6777, 0.4634, 0.6535, 0.5228, 0.6535, 0.5811, 0.6777, 0.5811, 0.6777, 0.5228, 0.6777, 0.6999, 0.6777, 0.6416, 0.6535, 0.6416, 0.6535, 0.6999, 0.6524, 0.8188, 0.6524, 0.7605, 0.6283, 0.7605, 0.6283, 0.8188, 0.6032, 0.8789, 0.6032, 0.9372, 0.6273, 0.9372, 0.6273, 0.8789, 0.6538, 0.8198, 0.6538, 0.8781, 0.678, 0.8781, 0.678, 0.8198, 0.6271, 0.5228, 0.603, 0.5228, 0.603, 0.5811, 0.6271, 0.5811, 0.6271, 0.4634, 0.603, 0.4634, 0.603, 0.5217, 0.6271, 0.5217, 0.6526, 0.8195, 0.6284, 0.8195, 0.6284, 0.8778, 0.6526, 0.8778, 0.603, 0.6999, 0.6271, 0.6999, 0.6271, 0.6416, 0.603, 0.6416, 0.6271, 0.5822, 0.603, 0.5822, 0.603, 0.6405, 0.6271, 0.6405, 0.6524, 0.4039, 0.6283, 0.4039, 0.6283, 0.4623, 0.6524, 0.4623, 0.6524, 0.6416, 0.6283, 0.6416, 0.6283, 0.6999, 0.6524, 0.6999, 0.7029, 0.5217, 0.7029, 0.4634, 0.6788, 0.4634, 0.6788, 0.5217, 0.6788, 0.701, 0.6788, 0.7594, 0.7029, 0.7594, 0.7029, 0.701, 0.6788, 0.7605, 0.6788, 0.8188, 0.7029, 0.8188, 0.7029, 0.7605, 0.7029, 0.6999, 0.7029, 0.6416, 0.6788, 0.6416, 0.6788, 0.6999, 0.7029, 0.6405, 0.7029, 0.5822, 0.6788, 0.5822, 0.6788, 0.6405, 0.6538, 0.8792, 0.6538, 0.9375, 0.678, 0.9375, 0.678, 0.8792, 0.7029, 0.5811, 0.7029, 0.5228, 0.6788, 0.5228, 0.6788, 0.5811, 0.6524, 0.5822, 0.6283, 0.5822, 0.6283, 0.6405, 0.6524, 0.6405, 0.603, 0.7594, 0.6271, 0.7594, 0.6271, 0.701, 0.603, 0.701, 0.6032, 0.8778, 0.6273, 0.8778, 0.6273, 0.8195, 0.6032, 0.8195, 0.603, 0.4623, 0.6271, 0.4623, 0.6271, 0.4039, 0.603, 0.4039, 0.6524, 0.4634, 0.6283, 0.4634, 0.6283, 0.5217, 0.6524, 0.5217, 0.6283, 0.7594, 0.6524, 0.7594, 0.6524, 0.701, 0.6283, 0.701, 0.6283, 0.5811, 0.6524, 0.5811, 0.6524, 0.5228, 0.6283, 0.5228, 0.7029, 0.4039, 0.6788, 0.4039, 0.6788, 0.4623, 0.7029, 0.4623, 0.7029, 0.8195, 0.6788, 0.8195, 0.6788, 0.8778, 0.7029, 0.8778, 0.6777, 0.701, 0.6535, 0.701, 0.6535, 0.7594, 0.6777, 0.7594, 0.6777, 0.7605, 0.6535, 0.7605, 0.6535, 0.8188, 0.6777, 0.8188, 0.6271, 0.7605, 0.603, 0.7605, 0.603, 0.8188, 0.6271, 0.8188, 0.6526, 0.8789, 0.6284, 0.8789, 0.6284, 0.9372, 0.6526, 0.9372, 0.6777, 0.5822, 0.6535, 0.5822, 0.6535, 0.6405, 0.6777, 0.6405, 0.7385, 0.6295, 0.7385, 0.633, 0.7968, 0.633, 0.7968, 0.6295, 0.7626, 0.6639, 0.7626, 0.6603, 0.7384, 0.6603, 0.7384, 0.6639, 0.8209, 0.6825, 0.8209, 0.6789, 0.7626, 0.6789, 0.7626, 0.6825, 0.8451, 0.6639, 0.8451, 0.6603, 0.8209, 0.6603, 0.8209, 0.6639, 0.8209, 0.6685, 0.8209, 0.665, 0.7626, 0.665, 0.7626, 0.6685, 0.9034, 0.6871, 0.9034, 0.6836, 0.8451, 0.6836, 0.8451, 0.6871, 0.8793, 0.6202, 0.8793, 0.6237, 0.9034, 0.6237, 0.9034, 0.6202, 0.8209, 0.6098, 0.8209, 0.6062, 0.7626, 0.6062, 0.7626, 0.6098, 0.7968, 0.6202, 0.7968, 0.6237, 0.8209, 0.6237, 0.8209, 0.6202, 0.7384, 0.6696, 0.7384, 0.6732, 0.7967, 0.6732, 0.7967, 0.6696, 0.8793, 0.6248, 0.8793, 0.6284, 0.9034, 0.6284, 0.9034, 0.6248, 0.9034, 0.6685, 0.9034, 0.665, 0.8451, 0.665, 0.8451, 0.6685, 0.8207, 0.735, 0.8207, 0.7386, 0.879, 0.7386, 0.879, 0.735, 0.7968, 0.6248, 0.7968, 0.6284, 0.8209, 0.6284, 0.8209, 0.6248, 0.7382, 0.7397, 0.7382, 0.7432, 0.7965, 0.7432, 0.7965, 0.7397, 0.7626, 0.6191, 0.7626, 0.6155, 0.7385, 0.6155, 0.7385, 0.6191, 0.9034, 0.5866, 0.9034, 0.583, 0.8451, 0.583, 0.8451, 0.5866, 0.8209, 0.6517, 0.8209, 0.6481, 0.7626, 0.6481, 0.7626, 0.6517, 0.8451, 0.6191, 0.8451, 0.6155, 0.8209, 0.6155, 0.8209, 0.6191, 0.7385, 0.6341, 0.7385, 0.6377, 0.7968, 0.6377, 0.7968, 0.6341, 0.8451, 0.715, 0.8451, 0.7115, 0.8209, 0.7115, 0.8209, 0.715, 0.9034, 0.7057, 0.9034, 0.7022, 0.8451, 0.7022, 0.8451, 0.7057, 0.8209, 0.6778, 0.8209, 0.6743, 0.7626, 0.6743, 0.7626, 0.6778, 0.7626, 0.715, 0.7626, 0.7115, 0.7384, 0.7115, 0.7384, 0.715, 0.9034, 0.715, 0.9034, 0.7115, 0.8451, 0.7115, 0.8451, 0.715, 0.7968, 0.6341, 0.7968, 0.6377, 0.8209, 0.6377, 0.8209, 0.6341, 0.9034, 0.5819, 0.9034, 0.5784, 0.8451, 0.5784, 0.8451, 0.5819, 0.8209, 0.5923, 0.8209, 0.5959, 0.8793, 0.5959, 0.8793, 0.5923, 0.8793, 0.6341, 0.8793, 0.6377, 0.9034, 0.6377, 0.9034, 0.6341, 0.9034, 0.6098, 0.9034, 0.6062, 0.8451, 0.6062, 0.8451, 0.6098, 0.7965, 0.7397, 0.7965, 0.7432, 0.8207, 0.7432, 0.8207, 0.7397, 0.9034, 0.6005, 0.9034, 0.597, 0.8451, 0.597, 0.8451, 0.6005, 0.8209, 0.6388, 0.8209, 0.6423, 0.8793, 0.6423, 0.8793, 0.6388, 0.879, 0.7397, 0.879, 0.7432, 0.9031, 0.7432, 0.9031, 0.7397, 0.9034, 0.6825, 0.9034, 0.6789, 0.8451, 0.6789, 0.8451, 0.6825, 0.7967, 0.6696, 0.7967, 0.6732, 0.8209, 0.6732, 0.8209, 0.6696, 0.9033, 0.647, 0.9033, 0.6435, 0.845, 0.6435, 0.845, 0.647, 0.8209, 0.73, 0.8209, 0.7336, 0.8792, 0.7336, 0.8792, 0.73, 0.8792, 0.6696, 0.8792, 0.6732, 0.9034, 0.6732, 0.9034, 0.6696, 0.8209, 0.6871, 0.8209, 0.6836, 0.7626, 0.6836, 0.7626, 0.6871, 0.9034, 0.6964, 0.9034, 0.6929, 0.8451, 0.6929, 0.8451, 0.6964, 0.8451, 0.6871, 0.8451, 0.6836, 0.8209, 0.6836, 0.8209, 0.6871, 0.8209, 0.6051, 0.8209, 0.6016, 0.7626, 0.6016, 0.7626, 0.6051, 0.9034, 0.7011, 0.9034, 0.6975, 0.8451, 0.6975, 0.8451, 0.7011, 0.8209, 0.7068, 0.8209, 0.7104, 0.8792, 0.7104, 0.8792, 0.7068, 0.7626, 0.6871, 0.7626, 0.6836, 0.7384, 0.6836, 0.7384, 0.6871, 0.7626, 0.7011, 0.7626, 0.6975, 0.7384, 0.6975, 0.7384, 0.7011, 0.9034, 0.5773, 0.9034, 0.5737, 0.8451, 0.5737, 0.8451, 0.5773, 0.7968, 0.6295, 0.7968, 0.633, 0.8209, 0.633, 0.8209, 0.6295, 0.8451, 0.7011, 0.8451, 0.6975, 0.8209, 0.6975, 0.8209, 0.7011, 0.8793, 0.6295, 0.8793, 0.633, 0.9034, 0.633, 0.9034, 0.6295, 0.9034, 0.6191, 0.9034, 0.6155, 0.8451, 0.6155, 0.8451, 0.6191, 0.7626, 0.647, 0.7626, 0.6435, 0.7384, 0.6435, 0.7384, 0.647, 0.9034, 0.5912, 0.9034, 0.5877, 0.8451, 0.5877, 0.8451, 0.5912, 0.7967, 0.7207, 0.7967, 0.7243, 0.8209, 0.7243, 0.8209, 0.7207, 0.845, 0.647, 0.845, 0.6435, 0.8209, 0.6435, 0.8209, 0.647, 0.8792, 0.7207, 0.8792, 0.7243, 0.9034, 0.7243, 0.9034, 0.7207, 0.7385, 0.6248, 0.7385, 0.6284, 0.7968, 0.6284, 0.7968, 0.6248, 0.7626, 0.6005, 0.7626, 0.597, 0.7385, 0.597, 0.7385, 0.6005, 0.8209, 0.7207, 0.8209, 0.7243, 0.8792, 0.7243, 0.8792, 0.7207, 0.9034, 0.6918, 0.9034, 0.6882, 0.8451, 0.6882, 0.8451, 0.6918, 0.8451, 0.6051, 0.8451, 0.6016, 0.8209, 0.6016, 0.8209, 0.6051, 0.8451, 0.6005, 0.8451, 0.597, 0.8209, 0.597, 0.8209, 0.6005, 0.7626, 0.6051, 0.7626, 0.6016, 0.7385, 0.6016, 0.7385, 0.6051, 0.7385, 0.6202, 0.7385, 0.6237, 0.7968, 0.6237, 0.7968, 0.6202, 0.7626, 0.5819, 0.7626, 0.5784, 0.7385, 0.5784, 0.7385, 0.5819, 0.8209, 0.5912, 0.8209, 0.5877, 0.7626, 0.5877, 0.7626, 0.5912, 0.9034, 0.6051, 0.9034, 0.6016, 0.8451, 0.6016, 0.8451, 0.6051, 0.8451, 0.6918, 0.8451, 0.6882, 0.8209, 0.6882, 0.8209, 0.6918, 0.8451, 0.5819, 0.8451, 0.5784, 0.8209, 0.5784, 0.8209, 0.5819, 0.7626, 0.6918, 0.7626, 0.6882, 0.7384, 0.6882, 0.7384, 0.6918, 0.9034, 0.6639, 0.9034, 0.6603, 0.8451, 0.6603, 0.8451, 0.6639, 0.7626, 0.7057, 0.7626, 0.7022, 0.7384, 0.7022, 0.7384, 0.7057, 0.8451, 0.5912, 0.8451, 0.5877, 0.8209, 0.5877, 0.8209, 0.5912, 0.8451, 0.7057, 0.8451, 0.7022, 0.8209, 0.7022, 0.8209, 0.7057, 0.8209, 0.6696, 0.8209, 0.6732, 0.8792, 0.6732, 0.8792, 0.6696, 0.8209, 0.7254, 0.8209, 0.7289, 0.8792, 0.7289, 0.8792, 0.7254, 0.7626, 0.5912, 0.7626, 0.5877, 0.7385, 0.5877, 0.7385, 0.5912, 0.9034, 0.6144, 0.9034, 0.6109, 0.8451, 0.6109, 0.8451, 0.6144, 0.7626, 0.5866, 0.7626, 0.583, 0.7385, 0.583, 0.7385, 0.5866, 0.8451, 0.5773, 0.8451, 0.5737, 0.8209, 0.5737, 0.8209, 0.5773, 0.8451, 0.5866, 0.8451, 0.583, 0.8209, 0.583, 0.8209, 0.5866, 0.8209, 0.7161, 0.8209, 0.7196, 0.8792, 0.7196, 0.8792, 0.7161, 0.7626, 0.5773, 0.7626, 0.5737, 0.7385, 0.5737, 0.7385, 0.5773, 0.7384, 0.7161, 0.7384, 0.7196, 0.7967, 0.7196, 0.7967, 0.7161, 0.7626, 0.6685, 0.7626, 0.665, 0.7384, 0.665, 0.7384, 0.6685, 0.8451, 0.6964, 0.8451, 0.6929, 0.8209, 0.6929, 0.8209, 0.6964, 0.8451, 0.6685, 0.8451, 0.665, 0.8209, 0.665, 0.8209, 0.6685, 0.8209, 0.6144, 0.8209, 0.6109, 0.7626, 0.6109, 0.7626, 0.6144, 0.7626, 0.6964, 0.7626, 0.6929, 0.7384, 0.6929, 0.7384, 0.6964, 0.7384, 0.7254, 0.7384, 0.7289, 0.7967, 0.7289, 0.7967, 0.7254, 0.7967, 0.7068, 0.7967, 0.7104, 0.8209, 0.7104, 0.8209, 0.7068, 0.8451, 0.6825, 0.8451, 0.6789, 0.8209, 0.6789, 0.8209, 0.6825, 0.8792, 0.7068, 0.8792, 0.7104, 0.9034, 0.7104, 0.9034, 0.7068, 0.8209, 0.6639, 0.8209, 0.6603, 0.7626, 0.6603, 0.7626, 0.6639, 0.7626, 0.6825, 0.7626, 0.6789, 0.7384, 0.6789, 0.7384, 0.6825, 0.7967, 0.73, 0.7967, 0.7336, 0.8209, 0.7336, 0.8209, 0.73, 0.8209, 0.715, 0.8209, 0.7115, 0.7626, 0.7115, 0.7626, 0.715, 0.8451, 0.6098, 0.8451, 0.6062, 0.8209, 0.6062, 0.8209, 0.6098, 0.7384, 0.7068, 0.7384, 0.7104, 0.7967, 0.7104, 0.7967, 0.7068, 0.8792, 0.73, 0.8792, 0.7336, 0.9034, 0.7336, 0.9034, 0.73, 0.8209, 0.6341, 0.8209, 0.6377, 0.8793, 0.6377, 0.8793, 0.6341, 0.8209, 0.6202, 0.8209, 0.6237, 0.8793, 0.6237, 0.8793, 0.6202, 0.7626, 0.6098, 0.7626, 0.6062, 0.7385, 0.6062, 0.7385, 0.6098, 0.7968, 0.6388, 0.7968, 0.6423, 0.8209, 0.6423, 0.8209, 0.6388])
me_icosphere.materials.append(mat_material_002)
me_icosphere.use_remesh_preserve_volume = False
me_icosphere.use_remesh_preserve_attributes = False
me_icosphere.use_mirror_vertex_groups = False
me_icosphere.use_paint_bone_selection = False
me_icosphere.use_paint_mask = True
me_icosphere.update()

# ---- objects
ob_icosphere = bpy.data.objects.new('Icosphere', me_icosphere)

# ---- transforms, parenting, visibility, modifiers, constraints
ob_icosphere.location = (0.0, 0.0, 0.0)
ob_icosphere.scale = (14.21, 14.21, 14.21)
ob_icosphere.lineart.crease_threshold = 0.0

# ---- collection membership
col_collection.objects.link(ob_icosphere)

# ---- scene / render settings (as saved in the file)
scene.frame_start = 1; scene.frame_end = 250; scene.frame_set(48)
scene.render.engine = 'BLENDER_EEVEE_NEXT'
scene.cycles.use_denoising = False
scene.cycles.samples = 128
scene.cycles.sampling_pattern = 'TABULATED_SOBOL'
scene.cycles.use_adaptive_sampling = False
scene.cycles.use_light_tree = False
scene.view_settings.view_transform = 'Filmic'
bpy.context.view_layer.update()

# ---- added for rendering (the .blend has no active camera and no usable light): camera, sun
cam_auto = bpy.data.cameras.new('AutoCamera')
cam_auto.lens = 50.0
cam_auto.sensor_width = 36.0
cam_auto.clip_end = 1000.0
ob_auto_camera = bpy.data.objects.new('AutoCamera', cam_auto)
scene.collection.objects.link(ob_auto_camera)
ob_auto_camera.location = (56.7611, -67.6654, 68.3676)
ob_auto_camera.rotation_euler = (1.09748, -7.21219e-08, 0.694738)
scene.camera = ob_auto_camera
light_auto_sun = bpy.data.lights.new('AutoSun', 'SUN')
light_auto_sun.energy = 3.0
light_auto_sun.angle = 0.0523599
ob_auto_sun = bpy.data.objects.new('AutoSun', light_auto_sun)
scene.collection.objects.link(ob_auto_sun)
ob_auto_sun.rotation_euler = (0.872665, 0.174533, 0.523599)
bpy.context.view_layer.update()

